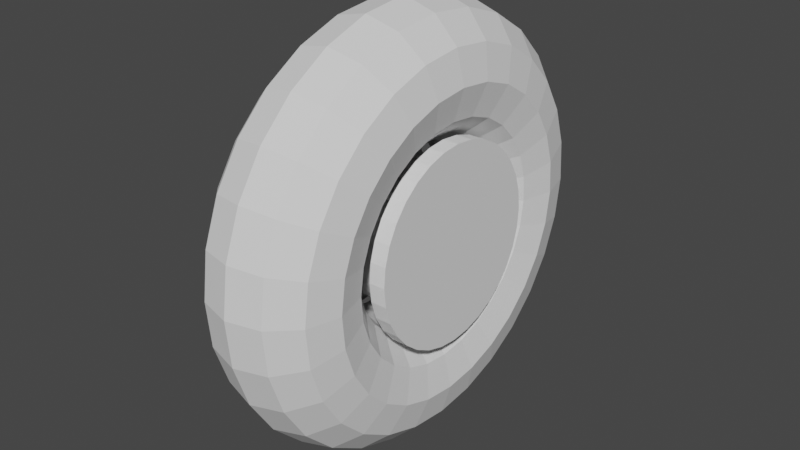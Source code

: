 # Source: wheel.blend  (saved by Blender 2.81.16; exported with 4.5.12 LTS)
import bpy
from mathutils import Matrix  # noqa: F401  (used for matrix-valued properties, if any)

bpy.ops.wm.read_factory_settings(use_empty=True)
scene = bpy.context.scene
scene.name = 'Scene'

# ---- collections
col_collection = bpy.data.collections.new('Collection'); scene.collection.children.link(col_collection)

# ---- world
world_world = bpy.data.worlds.new('World'); scene.world = world_world
world_world.use_nodes = True; world_world.node_tree.nodes.clear()
_N = world_world.node_tree.nodes; _L = world_world.node_tree.links
n0 = _N.new('ShaderNodeOutputWorld'); n0.name = 'World Output'; n0.location = (300, 300)
n1 = _N.new('ShaderNodeBackground'); n1.name = 'Background'; n1.location = (10, 300)
n1.inputs[0].default_value = (0.05088, 0.05088, 0.05088, 1.0)
_L.new(n1.outputs[0], n0.inputs[0])
n0.is_active_output = True
world_world.color = (0.05088, 0.05088, 0.05088)
world_world.use_sun_shadow = False
world_world.sun_shadow_jitter_overblur = 0.0

# ---- meshes
me_torus_001 = bpy.data.meshes.new('Torus.001')
me_torus_001.from_pydata([(1.12, 0.0, 0.0), (1.074, 0.0, 0.17), (0.95, 0.0, 0.2944), (0.78, 0.0, 0.34), (0.61, 0.0, 0.2944), (0.4856, 0.0, 0.17), (0.44, 0.0, 4.164e-17), (0.4856, 0.0, -0.17), (0.61, 0.0, -0.2944), (0.78, 0.0, -0.34), (0.95, 0.0, -0.2944), (1.074, 0.0, -0.17), (1.092, 0.2492, 0.0), (1.048, 0.2391, 0.17), (0.9262, 0.2114, 0.2944), (0.7604, 0.1736, 0.34), (0.5947, 0.1357, 0.2944), (0.4734, 0.108, 0.17), (0.429, 0.09791, 4.164e-17), (0.4734, 0.108, -0.17), (0.5947, 0.1357, -0.2944), (0.7604, 0.1736, -0.34), (0.9262, 0.2114, -0.2944), (1.048, 0.2391, -0.17), (1.009, 0.4859, 0.0), (0.968, 0.4662, 0.17), (0.8559, 0.4122, 0.2944), (0.7028, 0.3384, 0.34), (0.5496, 0.2647, 0.2944), (0.4375, 0.2107, 0.17), (0.3964, 0.1909, 4.164e-17), (0.4375, 0.2107, -0.17), (0.5496, 0.2647, -0.2944), (0.7028, 0.3384, -0.34), (0.8559, 0.4122, -0.2944), (0.968, 0.4662, -0.17), (0.8757, 0.6983, 0.0), (0.84, 0.6699, 0.17), (0.7427, 0.5923, 0.2944), (0.6098, 0.4863, 0.34), (0.4769, 0.3803, 0.2944), (0.3796, 0.3027, 0.17), (0.344, 0.2743, 4.164e-17), (0.3796, 0.3027, -0.17), (0.4769, 0.3803, -0.2944), (0.6098, 0.4863, -0.34), (0.7427, 0.5923, -0.2944), (0.84, 0.6699, -0.17), (0.6983, 0.8757, 0.0), (0.6699, 0.84, 0.17), (0.5923, 0.7427, 0.2944), (0.4863, 0.6098, 0.34), (0.3803, 0.4769, 0.2944), (0.3027, 0.3796, 0.17), (0.2743, 0.344, 4.164e-17), (0.3027, 0.3796, -0.17), (0.3803, 0.4769, -0.2944), (0.4863, 0.6098, -0.34), (0.5923, 0.7427, -0.2944), (0.6699, 0.84, -0.17), (0.486, 1.009, 0.0), (0.4662, 0.968, 0.17), (0.4122, 0.8559, 0.2944), (0.3384, 0.7028, 0.34), (0.2647, 0.5496, 0.2944), (0.2107, 0.4375, 0.17), (0.1909, 0.3964, 4.164e-17), (0.2107, 0.4375, -0.17), (0.2647, 0.5496, -0.2944), (0.3384, 0.7028, -0.34), (0.4122, 0.8559, -0.2944), (0.4662, 0.968, -0.17), (0.2492, 1.092, 0.0), (0.2391, 1.048, 0.17), (0.2114, 0.9262, 0.2944), (0.1736, 0.7604, 0.34), (0.1357, 0.5947, 0.2944), (0.108, 0.4734, 0.17), (0.09791, 0.429, 4.164e-17), (0.108, 0.4734, -0.17), (0.1357, 0.5947, -0.2944), (0.1736, 0.7604, -0.34), (0.2114, 0.9262, -0.2944), (0.2391, 1.048, -0.17), (8.456e-08, 1.12, 0.0), (8.112e-08, 1.074, 0.17), (7.172e-08, 0.95, 0.2944), (5.889e-08, 0.78, 0.34), (4.605e-08, 0.61, 0.2944), (3.666e-08, 0.4856, 0.17), (3.322e-08, 0.44, 4.164e-17), (3.666e-08, 0.4856, -0.17), (4.605e-08, 0.61, -0.2944), (5.889e-08, 0.78, -0.34), (7.172e-08, 0.95, -0.2944), (8.112e-08, 1.074, -0.17), (-0.2492, 1.092, 0.0), (-0.2391, 1.048, 0.17), (-0.2114, 0.9262, 0.2944), (-0.1736, 0.7604, 0.34), (-0.1357, 0.5947, 0.2944), (-0.108, 0.4734, 0.17), (-0.09791, 0.429, 4.164e-17), (-0.108, 0.4734, -0.17), (-0.1357, 0.5947, -0.2944), (-0.1736, 0.7604, -0.34), (-0.2114, 0.9262, -0.2944), (-0.2391, 1.048, -0.17), (-0.4859, 1.009, 0.0), (-0.4662, 0.968, 0.17), (-0.4122, 0.8559, 0.2944), (-0.3384, 0.7028, 0.34), (-0.2647, 0.5496, 0.2944), (-0.2107, 0.4375, 0.17), (-0.1909, 0.3964, 4.164e-17), (-0.2107, 0.4375, -0.17), (-0.2647, 0.5496, -0.2944), (-0.3384, 0.7028, -0.34), (-0.4122, 0.8559, -0.2944), (-0.4662, 0.968, -0.17), (-0.6983, 0.8757, 0.0), (-0.6699, 0.84, 0.17), (-0.5923, 0.7427, 0.2944), (-0.4863, 0.6098, 0.34), (-0.3803, 0.4769, 0.2944), (-0.3027, 0.3796, 0.17), (-0.2743, 0.344, 4.164e-17), (-0.3027, 0.3796, -0.17), (-0.3803, 0.4769, -0.2944), (-0.4863, 0.6098, -0.34), (-0.5923, 0.7427, -0.2944), (-0.6699, 0.84, -0.17), (-0.8757, 0.6983, 0.0), (-0.84, 0.6699, 0.17), (-0.7427, 0.5923, 0.2944), (-0.6098, 0.4863, 0.34), (-0.4769, 0.3803, 0.2944), (-0.3796, 0.3027, 0.17), (-0.344, 0.2743, 4.164e-17), (-0.3796, 0.3027, -0.17), (-0.4769, 0.3803, -0.2944), (-0.6098, 0.4863, -0.34), (-0.7427, 0.5923, -0.2944), (-0.84, 0.6699, -0.17), (-1.009, 0.4859, 0.0), (-0.968, 0.4662, 0.17), (-0.8559, 0.4122, 0.2944), (-0.7028, 0.3384, 0.34), (-0.5496, 0.2647, 0.2944), (-0.4375, 0.2107, 0.17), (-0.3964, 0.1909, 4.164e-17), (-0.4375, 0.2107, -0.17), (-0.5496, 0.2647, -0.2944), (-0.7028, 0.3384, -0.34), (-0.8559, 0.4122, -0.2944), (-0.968, 0.4662, -0.17), (-1.092, 0.2492, 0.0), (-1.048, 0.2391, 0.17), (-0.9262, 0.2114, 0.2944), (-0.7604, 0.1736, 0.34), (-0.5947, 0.1357, 0.2944), (-0.4734, 0.108, 0.17), (-0.429, 0.09791, 4.164e-17), (-0.4734, 0.108, -0.17), (-0.5947, 0.1357, -0.2944), (-0.7604, 0.1736, -0.34), (-0.9262, 0.2114, -0.2944), (-1.048, 0.2391, -0.17), (-1.12, 9.791e-08, 0.0), (-1.074, 9.393e-08, 0.17), (-0.95, 8.305e-08, 0.2944), (-0.78, 6.819e-08, 0.34), (-0.61, 5.333e-08, 0.2944), (-0.4856, 4.245e-08, 0.17), (-0.44, 3.847e-08, 4.164e-17), (-0.4856, 4.245e-08, -0.17), (-0.61, 5.333e-08, -0.2944), (-0.78, 6.819e-08, -0.34), (-0.95, 8.305e-08, -0.2944), (-1.074, 9.393e-08, -0.17), (-1.092, -0.2492, 0.0), (-1.048, -0.2391, 0.17), (-0.9262, -0.2114, 0.2944), (-0.7604, -0.1736, 0.34), (-0.5947, -0.1357, 0.2944), (-0.4734, -0.108, 0.17), (-0.429, -0.09791, 4.164e-17), (-0.4734, -0.108, -0.17), (-0.5947, -0.1357, -0.2944), (-0.7604, -0.1736, -0.34), (-0.9262, -0.2114, -0.2944), (-1.048, -0.2391, -0.17), (-1.009, -0.4859, 0.0), (-0.968, -0.4662, 0.17), (-0.8559, -0.4122, 0.2944), (-0.7028, -0.3384, 0.34), (-0.5496, -0.2647, 0.2944), (-0.4375, -0.2107, 0.17), (-0.3964, -0.1909, 4.164e-17), (-0.4375, -0.2107, -0.17), (-0.5496, -0.2647, -0.2944), (-0.7028, -0.3384, -0.34), (-0.8559, -0.4122, -0.2944), (-0.968, -0.4662, -0.17), (-0.8757, -0.6983, 0.0), (-0.84, -0.6699, 0.17), (-0.7427, -0.5923, 0.2944), (-0.6098, -0.4863, 0.34), (-0.4769, -0.3803, 0.2944), (-0.3796, -0.3027, 0.17), (-0.344, -0.2743, 4.164e-17), (-0.3796, -0.3027, -0.17), (-0.4769, -0.3803, -0.2944), (-0.6098, -0.4863, -0.34), (-0.7427, -0.5923, -0.2944), (-0.84, -0.6699, -0.17), (-0.6983, -0.8757, 0.0), (-0.6699, -0.84, 0.17), (-0.5923, -0.7427, 0.2944), (-0.4863, -0.6098, 0.34), (-0.3803, -0.4769, 0.2944), (-0.3027, -0.3796, 0.17), (-0.2743, -0.344, 4.164e-17), (-0.3027, -0.3796, -0.17), (-0.3803, -0.4769, -0.2944), (-0.4863, -0.6098, -0.34), (-0.5923, -0.7427, -0.2944), (-0.6699, -0.84, -0.17), (-0.4859, -1.009, 0.0), (-0.4662, -0.968, 0.17), (-0.4122, -0.8559, 0.2944), (-0.3384, -0.7028, 0.34), (-0.2647, -0.5496, 0.2944), (-0.2107, -0.4375, 0.17), (-0.1909, -0.3964, 4.164e-17), (-0.2107, -0.4375, -0.17), (-0.2647, -0.5496, -0.2944), (-0.3384, -0.7028, -0.34), (-0.4122, -0.8559, -0.2944), (-0.4662, -0.968, -0.17), (-0.2492, -1.092, 0.0), (-0.2391, -1.048, 0.17), (-0.2114, -0.9262, 0.2944), (-0.1736, -0.7604, 0.34), (-0.1357, -0.5947, 0.2944), (-0.108, -0.4734, 0.17), (-0.09791, -0.429, 4.164e-17), (-0.108, -0.4734, -0.17), (-0.1357, -0.5947, -0.2944), (-0.1736, -0.7604, -0.34), (-0.2114, -0.9262, -0.2944), (-0.2391, -1.048, -0.17), (8.456e-08, -1.12, 0.0), (8.112e-08, -1.074, 0.17), (7.172e-08, -0.95, 0.2944), (5.889e-08, -0.78, 0.34), (4.605e-08, -0.61, 0.2944), (3.666e-08, -0.4856, 0.17), (3.322e-08, -0.44, 4.164e-17), (3.666e-08, -0.4856, -0.17), (4.605e-08, -0.61, -0.2944), (5.889e-08, -0.78, -0.34), (7.172e-08, -0.95, -0.2944), (8.112e-08, -1.074, -0.17), (0.2492, -1.092, 0.0), (0.2391, -1.048, 0.17), (0.2114, -0.9262, 0.2944), (0.1736, -0.7604, 0.34), (0.1357, -0.5947, 0.2944), (0.108, -0.4734, 0.17), (0.09791, -0.429, 4.164e-17), (0.108, -0.4734, -0.17), (0.1357, -0.5947, -0.2944), (0.1736, -0.7604, -0.34), (0.2114, -0.9262, -0.2944), (0.2391, -1.048, -0.17), (0.486, -1.009, 0.0), (0.4662, -0.968, 0.17), (0.4122, -0.8559, 0.2944), (0.3384, -0.7028, 0.34), (0.2647, -0.5496, 0.2944), (0.2107, -0.4375, 0.17), (0.1909, -0.3964, 4.164e-17), (0.2107, -0.4375, -0.17), (0.2647, -0.5496, -0.2944), (0.3384, -0.7028, -0.34), (0.4122, -0.8559, -0.2944), (0.4662, -0.968, -0.17), (0.6983, -0.8757, 0.0), (0.6699, -0.84, 0.17), (0.5923, -0.7427, 0.2944), (0.4863, -0.6098, 0.34), (0.3803, -0.4769, 0.2944), (0.3027, -0.3796, 0.17), (0.2743, -0.344, 4.164e-17), (0.3027, -0.3796, -0.17), (0.3803, -0.4769, -0.2944), (0.4863, -0.6098, -0.34), (0.5923, -0.7427, -0.2944), (0.6699, -0.84, -0.17), (0.8757, -0.6983, 0.0), (0.84, -0.6699, 0.17), (0.7427, -0.5923, 0.2944), (0.6098, -0.4863, 0.34), (0.4769, -0.3803, 0.2944), (0.3796, -0.3027, 0.17), (0.344, -0.2743, 4.164e-17), (0.3796, -0.3027, -0.17), (0.4769, -0.3803, -0.2944), (0.6098, -0.4863, -0.34), (0.7427, -0.5923, -0.2944), (0.84, -0.6699, -0.17), (1.009, -0.486, 0.0), (0.968, -0.4662, 0.17), (0.8559, -0.4122, 0.2944), (0.7028, -0.3384, 0.34), (0.5496, -0.2647, 0.2944), (0.4375, -0.2107, 0.17), (0.3964, -0.1909, 4.164e-17), (0.4375, -0.2107, -0.17), (0.5496, -0.2647, -0.2944), (0.7028, -0.3384, -0.34), (0.8559, -0.4122, -0.2944), (0.968, -0.4662, -0.17), (1.092, -0.2492, 0.0), (1.048, -0.2391, 0.17), (0.9262, -0.2114, 0.2944), (0.7604, -0.1736, 0.34), (0.5947, -0.1357, 0.2944), (0.4734, -0.108, 0.17), (0.429, -0.09791, 4.164e-17), (0.4734, -0.108, -0.17), (0.5947, -0.1357, -0.2944), (0.7604, -0.1736, -0.34), (0.9262, -0.2114, -0.2944), (1.048, -0.2391, -0.17)], [], [(0, 12, 13, 1), (1, 13, 14, 2), (2, 14, 15, 3), (3, 15, 16, 4), (4, 16, 17, 5), (5, 17, 18, 6), (6, 18, 19, 7), (7, 19, 20, 8), (8, 20, 21, 9), (9, 21, 22, 10), (10, 22, 23, 11), (11, 23, 12, 0), (12, 24, 25, 13), (13, 25, 26, 14), (14, 26, 27, 15), (15, 27, 28, 16), (16, 28, 29, 17), (17, 29, 30, 18), (18, 30, 31, 19), (19, 31, 32, 20), (20, 32, 33, 21), (21, 33, 34, 22), (22, 34, 35, 23), (23, 35, 24, 12), (24, 36, 37, 25), (25, 37, 38, 26), (26, 38, 39, 27), (27, 39, 40, 28), (28, 40, 41, 29), (29, 41, 42, 30), (30, 42, 43, 31), (31, 43, 44, 32), (32, 44, 45, 33), (33, 45, 46, 34), (34, 46, 47, 35), (35, 47, 36, 24), (36, 48, 49, 37), (37, 49, 50, 38), (38, 50, 51, 39), (39, 51, 52, 40), (40, 52, 53, 41), (41, 53, 54, 42), (42, 54, 55, 43), (43, 55, 56, 44), (44, 56, 57, 45), (45, 57, 58, 46), (46, 58, 59, 47), (47, 59, 48, 36), (48, 60, 61, 49), (49, 61, 62, 50), (50, 62, 63, 51), (51, 63, 64, 52), (52, 64, 65, 53), (53, 65, 66, 54), (54, 66, 67, 55), (55, 67, 68, 56), (56, 68, 69, 57), (57, 69, 70, 58), (58, 70, 71, 59), (59, 71, 60, 48), (60, 72, 73, 61), (61, 73, 74, 62), (62, 74, 75, 63), (63, 75, 76, 64), (64, 76, 77, 65), (65, 77, 78, 66), (66, 78, 79, 67), (67, 79, 80, 68), (68, 80, 81, 69), (69, 81, 82, 70), (70, 82, 83, 71), (71, 83, 72, 60), (72, 84, 85, 73), (73, 85, 86, 74), (74, 86, 87, 75), (75, 87, 88, 76), (76, 88, 89, 77), (77, 89, 90, 78), (78, 90, 91, 79), (79, 91, 92, 80), (80, 92, 93, 81), (81, 93, 94, 82), (82, 94, 95, 83), (83, 95, 84, 72), (84, 96, 97, 85), (85, 97, 98, 86), (86, 98, 99, 87), (87, 99, 100, 88), (88, 100, 101, 89), (89, 101, 102, 90), (90, 102, 103, 91), (91, 103, 104, 92), (92, 104, 105, 93), (93, 105, 106, 94), (94, 106, 107, 95), (95, 107, 96, 84), (96, 108, 109, 97), (97, 109, 110, 98), (98, 110, 111, 99), (99, 111, 112, 100), (100, 112, 113, 101), (101, 113, 114, 102), (102, 114, 115, 103), (103, 115, 116, 104), (104, 116, 117, 105), (105, 117, 118, 106), (106, 118, 119, 107), (107, 119, 108, 96), (108, 120, 121, 109), (109, 121, 122, 110), (110, 122, 123, 111), (111, 123, 124, 112), (112, 124, 125, 113), (113, 125, 126, 114), (114, 126, 127, 115), (115, 127, 128, 116), (116, 128, 129, 117), (117, 129, 130, 118), (118, 130, 131, 119), (119, 131, 120, 108), (120, 132, 133, 121), (121, 133, 134, 122), (122, 134, 135, 123), (123, 135, 136, 124), (124, 136, 137, 125), (125, 137, 138, 126), (126, 138, 139, 127), (127, 139, 140, 128), (128, 140, 141, 129), (129, 141, 142, 130), (130, 142, 143, 131), (131, 143, 132, 120), (132, 144, 145, 133), (133, 145, 146, 134), (134, 146, 147, 135), (135, 147, 148, 136), (136, 148, 149, 137), (137, 149, 150, 138), (138, 150, 151, 139), (139, 151, 152, 140), (140, 152, 153, 141), (141, 153, 154, 142), (142, 154, 155, 143), (143, 155, 144, 132), (144, 156, 157, 145), (145, 157, 158, 146), (146, 158, 159, 147), (147, 159, 160, 148), (148, 160, 161, 149), (149, 161, 162, 150), (150, 162, 163, 151), (151, 163, 164, 152), (152, 164, 165, 153), (153, 165, 166, 154), (154, 166, 167, 155), (155, 167, 156, 144), (156, 168, 169, 157), (157, 169, 170, 158), (158, 170, 171, 159), (159, 171, 172, 160), (160, 172, 173, 161), (161, 173, 174, 162), (162, 174, 175, 163), (163, 175, 176, 164), (164, 176, 177, 165), (165, 177, 178, 166), (166, 178, 179, 167), (167, 179, 168, 156), (168, 180, 181, 169), (169, 181, 182, 170), (170, 182, 183, 171), (171, 183, 184, 172), (172, 184, 185, 173), (173, 185, 186, 174), (174, 186, 187, 175), (175, 187, 188, 176), (176, 188, 189, 177), (177, 189, 190, 178), (178, 190, 191, 179), (179, 191, 180, 168), (180, 192, 193, 181), (181, 193, 194, 182), (182, 194, 195, 183), (183, 195, 196, 184), (184, 196, 197, 185), (185, 197, 198, 186), (186, 198, 199, 187), (187, 199, 200, 188), (188, 200, 201, 189), (189, 201, 202, 190), (190, 202, 203, 191), (191, 203, 192, 180), (192, 204, 205, 193), (193, 205, 206, 194), (194, 206, 207, 195), (195, 207, 208, 196), (196, 208, 209, 197), (197, 209, 210, 198), (198, 210, 211, 199), (199, 211, 212, 200), (200, 212, 213, 201), (201, 213, 214, 202), (202, 214, 215, 203), (203, 215, 204, 192), (204, 216, 217, 205), (205, 217, 218, 206), (206, 218, 219, 207), (207, 219, 220, 208), (208, 220, 221, 209), (209, 221, 222, 210), (210, 222, 223, 211), (211, 223, 224, 212), (212, 224, 225, 213), (213, 225, 226, 214), (214, 226, 227, 215), (215, 227, 216, 204), (216, 228, 229, 217), (217, 229, 230, 218), (218, 230, 231, 219), (219, 231, 232, 220), (220, 232, 233, 221), (221, 233, 234, 222), (222, 234, 235, 223), (223, 235, 236, 224), (224, 236, 237, 225), (225, 237, 238, 226), (226, 238, 239, 227), (227, 239, 228, 216), (228, 240, 241, 229), (229, 241, 242, 230), (230, 242, 243, 231), (231, 243, 244, 232), (232, 244, 245, 233), (233, 245, 246, 234), (234, 246, 247, 235), (235, 247, 248, 236), (236, 248, 249, 237), (237, 249, 250, 238), (238, 250, 251, 239), (239, 251, 240, 228), (240, 252, 253, 241), (241, 253, 254, 242), (242, 254, 255, 243), (243, 255, 256, 244), (244, 256, 257, 245), (245, 257, 258, 246), (246, 258, 259, 247), (247, 259, 260, 248), (248, 260, 261, 249), (249, 261, 262, 250), (250, 262, 263, 251), (251, 263, 252, 240), (252, 264, 265, 253), (253, 265, 266, 254), (254, 266, 267, 255), (255, 267, 268, 256), (256, 268, 269, 257), (257, 269, 270, 258), (258, 270, 271, 259), (259, 271, 272, 260), (260, 272, 273, 261), (261, 273, 274, 262), (262, 274, 275, 263), (263, 275, 264, 252), (264, 276, 277, 265), (265, 277, 278, 266), (266, 278, 279, 267), (267, 279, 280, 268), (268, 280, 281, 269), (269, 281, 282, 270), (270, 282, 283, 271), (271, 283, 284, 272), (272, 284, 285, 273), (273, 285, 286, 274), (274, 286, 287, 275), (275, 287, 276, 264), (276, 288, 289, 277), (277, 289, 290, 278), (278, 290, 291, 279), (279, 291, 292, 280), (280, 292, 293, 281), (281, 293, 294, 282), (282, 294, 295, 283), (283, 295, 296, 284), (284, 296, 297, 285), (285, 297, 298, 286), (286, 298, 299, 287), (287, 299, 288, 276), (288, 300, 301, 289), (289, 301, 302, 290), (290, 302, 303, 291), (291, 303, 304, 292), (292, 304, 305, 293), (293, 305, 306, 294), (294, 306, 307, 295), (295, 307, 308, 296), (296, 308, 309, 297), (297, 309, 310, 298), (298, 310, 311, 299), (299, 311, 300, 288), (300, 312, 313, 301), (301, 313, 314, 302), (302, 314, 315, 303), (303, 315, 316, 304), (304, 316, 317, 305), (305, 317, 318, 306), (306, 318, 319, 307), (307, 319, 320, 308), (308, 320, 321, 309), (309, 321, 322, 310), (310, 322, 323, 311), (311, 323, 312, 300), (312, 324, 325, 313), (313, 325, 326, 314), (314, 326, 327, 315), (315, 327, 328, 316), (316, 328, 329, 317), (317, 329, 330, 318), (318, 330, 331, 319), (319, 331, 332, 320), (320, 332, 333, 321), (321, 333, 334, 322), (322, 334, 335, 323), (323, 335, 324, 312), (324, 0, 1, 325), (325, 1, 2, 326), (326, 2, 3, 327), (327, 3, 4, 328), (328, 4, 5, 329), (329, 5, 6, 330), (330, 6, 7, 331), (331, 7, 8, 332), (332, 8, 9, 333), (333, 9, 10, 334), (334, 10, 11, 335), (335, 11, 0, 324)])
_uv = me_torus_001.uv_layers.new(name='UVMap')
_uv.uv.foreach_set('vector', [0.5, 0.5, 0.5357, 0.5, 0.5357, 0.5833, 0.5, 0.5833, 0.5, 0.5833, 0.5357, 0.5833, 0.5357, 0.6667, 0.5, 0.6667, 0.5, 0.6667, 0.5357, 0.6667, 0.5357, 0.75, 0.5, 0.75, 0.5, 0.75, 0.5357, 0.75, 0.5357, 0.8333, 0.5, 0.8333, 0.5, 0.8333, 0.5357, 0.8333, 0.5357, 0.9167, 0.5, 0.9167, 0.5, 0.9167, 0.5357, 0.9167, 0.5357, 1.0, 0.5, 1.0, 0.5, 2.22e-16, 0.5357, 2.22e-16, 0.5357, 0.08333, 0.5, 0.08333, 0.5, 0.08333, 0.5357, 0.08333, 0.5357, 0.1667, 0.5, 0.1667, 0.5, 0.1667, 0.5357, 0.1667, 0.5357, 0.25, 0.5, 0.25, 0.5, 0.25, 0.5357, 0.25, 0.5357, 0.3333, 0.5, 0.3333, 0.5, 0.3333, 0.5357, 0.3333, 0.5357, 0.4167, 0.5, 0.4167, 0.5, 0.4167, 0.5357, 0.4167, 0.5357, 0.5, 0.5, 0.5, 0.5357, 0.5, 0.5714, 0.5, 0.5714, 0.5833, 0.5357, 0.5833, 0.5357, 0.5833, 0.5714, 0.5833, 0.5714, 0.6667, 0.5357, 0.6667, 0.5357, 0.6667, 0.5714, 0.6667, 0.5714, 0.75, 0.5357, 0.75, 0.5357, 0.75, 0.5714, 0.75, 0.5714, 0.8333, 0.5357, 0.8333, 0.5357, 0.8333, 0.5714, 0.8333, 0.5714, 0.9167, 0.5357, 0.9167, 0.5357, 0.9167, 0.5714, 0.9167, 0.5714, 1.0, 0.5357, 1.0, 0.5357, 2.22e-16, 0.5714, 2.22e-16, 0.5714, 0.08333, 0.5357, 0.08333, 0.5357, 0.08333, 0.5714, 0.08333, 0.5714, 0.1667, 0.5357, 0.1667, 0.5357, 0.1667, 0.5714, 0.1667, 0.5714, 0.25, 0.5357, 0.25, 0.5357, 0.25, 0.5714, 0.25, 0.5714, 0.3333, 0.5357, 0.3333, 0.5357, 0.3333, 0.5714, 0.3333, 0.5714, 0.4167, 0.5357, 0.4167, 0.5357, 0.4167, 0.5714, 0.4167, 0.5714, 0.5, 0.5357, 0.5, 0.5714, 0.5, 0.6071, 0.5, 0.6071, 0.5833, 0.5714, 0.5833, 0.5714, 0.5833, 0.6071, 0.5833, 0.6071, 0.6667, 0.5714, 0.6667, 0.5714, 0.6667, 0.6071, 0.6667, 0.6071, 0.75, 0.5714, 0.75, 0.5714, 0.75, 0.6071, 0.75, 0.6071, 0.8333, 0.5714, 0.8333, 0.5714, 0.8333, 0.6071, 0.8333, 0.6071, 0.9167, 0.5714, 0.9167, 0.5714, 0.9167, 0.6071, 0.9167, 0.6071, 1.0, 0.5714, 1.0, 0.5714, 2.22e-16, 0.6071, 2.22e-16, 0.6071, 0.08333, 0.5714, 0.08333, 0.5714, 0.08333, 0.6071, 0.08333, 0.6071, 0.1667, 0.5714, 0.1667, 0.5714, 0.1667, 0.6071, 0.1667, 0.6071, 0.25, 0.5714, 0.25, 0.5714, 0.25, 0.6071, 0.25, 0.6071, 0.3333, 0.5714, 0.3333, 0.5714, 0.3333, 0.6071, 0.3333, 0.6071, 0.4167, 0.5714, 0.4167, 0.5714, 0.4167, 0.6071, 0.4167, 0.6071, 0.5, 0.5714, 0.5, 0.6071, 0.5, 0.6429, 0.5, 0.6429, 0.5833, 0.6071, 0.5833, 0.6071, 0.5833, 0.6429, 0.5833, 0.6429, 0.6667, 0.6071, 0.6667, 0.6071, 0.6667, 0.6429, 0.6667, 0.6429, 0.75, 0.6071, 0.75, 0.6071, 0.75, 0.6429, 0.75, 0.6429, 0.8333, 0.6071, 0.8333, 0.6071, 0.8333, 0.6429, 0.8333, 0.6429, 0.9167, 0.6071, 0.9167, 0.6071, 0.9167, 0.6429, 0.9167, 0.6429, 1.0, 0.6071, 1.0, 0.6071, 2.22e-16, 0.6429, 2.22e-16, 0.6429, 0.08333, 0.6071, 0.08333, 0.6071, 0.08333, 0.6429, 0.08333, 0.6429, 0.1667, 0.6071, 0.1667, 0.6071, 0.1667, 0.6429, 0.1667, 0.6429, 0.25, 0.6071, 0.25, 0.6071, 0.25, 0.6429, 0.25, 0.6429, 0.3333, 0.6071, 0.3333, 0.6071, 0.3333, 0.6429, 0.3333, 0.6429, 0.4167, 0.6071, 0.4167, 0.6071, 0.4167, 0.6429, 0.4167, 0.6429, 0.5, 0.6071, 0.5, 0.6429, 0.5, 0.6786, 0.5, 0.6786, 0.5833, 0.6429, 0.5833, 0.6429, 0.5833, 0.6786, 0.5833, 0.6786, 0.6667, 0.6429, 0.6667, 0.6429, 0.6667, 0.6786, 0.6667, 0.6786, 0.75, 0.6429, 0.75, 0.6429, 0.75, 0.6786, 0.75, 0.6786, 0.8333, 0.6429, 0.8333, 0.6429, 0.8333, 0.6786, 0.8333, 0.6786, 0.9167, 0.6429, 0.9167, 0.6429, 0.9167, 0.6786, 0.9167, 0.6786, 1.0, 0.6429, 1.0, 0.6429, 2.22e-16, 0.6786, 2.22e-16, 0.6786, 0.08333, 0.6429, 0.08333, 0.6429, 0.08333, 0.6786, 0.08333, 0.6786, 0.1667, 0.6429, 0.1667, 0.6429, 0.1667, 0.6786, 0.1667, 0.6786, 0.25, 0.6429, 0.25, 0.6429, 0.25, 0.6786, 0.25, 0.6786, 0.3333, 0.6429, 0.3333, 0.6429, 0.3333, 0.6786, 0.3333, 0.6786, 0.4167, 0.6429, 0.4167, 0.6429, 0.4167, 0.6786, 0.4167, 0.6786, 0.5, 0.6429, 0.5, 0.6786, 0.5, 0.7143, 0.5, 0.7143, 0.5833, 0.6786, 0.5833, 0.6786, 0.5833, 0.7143, 0.5833, 0.7143, 0.6667, 0.6786, 0.6667, 0.6786, 0.6667, 0.7143, 0.6667, 0.7143, 0.75, 0.6786, 0.75, 0.6786, 0.75, 0.7143, 0.75, 0.7143, 0.8333, 0.6786, 0.8333, 0.6786, 0.8333, 0.7143, 0.8333, 0.7143, 0.9167, 0.6786, 0.9167, 0.6786, 0.9167, 0.7143, 0.9167, 0.7143, 1.0, 0.6786, 1.0, 0.6786, 2.22e-16, 0.7143, 2.22e-16, 0.7143, 0.08333, 0.6786, 0.08333, 0.6786, 0.08333, 0.7143, 0.08333, 0.7143, 0.1667, 0.6786, 0.1667, 0.6786, 0.1667, 0.7143, 0.1667, 0.7143, 0.25, 0.6786, 0.25, 0.6786, 0.25, 0.7143, 0.25, 0.7143, 0.3333, 0.6786, 0.3333, 0.6786, 0.3333, 0.7143, 0.3333, 0.7143, 0.4167, 0.6786, 0.4167, 0.6786, 0.4167, 0.7143, 0.4167, 0.7143, 0.5, 0.6786, 0.5, 0.7143, 0.5, 0.75, 0.5, 0.75, 0.5833, 0.7143, 0.5833, 0.7143, 0.5833, 0.75, 0.5833, 0.75, 0.6667, 0.7143, 0.6667, 0.7143, 0.6667, 0.75, 0.6667, 0.75, 0.75, 0.7143, 0.75, 0.7143, 0.75, 0.75, 0.75, 0.75, 0.8333, 0.7143, 0.8333, 0.7143, 0.8333, 0.75, 0.8333, 0.75, 0.9167, 0.7143, 0.9167, 0.7143, 0.9167, 0.75, 0.9167, 0.75, 1.0, 0.7143, 1.0, 0.7143, 2.22e-16, 0.75, 2.22e-16, 0.75, 0.08333, 0.7143, 0.08333, 0.7143, 0.08333, 0.75, 0.08333, 0.75, 0.1667, 0.7143, 0.1667, 0.7143, 0.1667, 0.75, 0.1667, 0.75, 0.25, 0.7143, 0.25, 0.7143, 0.25, 0.75, 0.25, 0.75, 0.3333, 0.7143, 0.3333, 0.7143, 0.3333, 0.75, 0.3333, 0.75, 0.4167, 0.7143, 0.4167, 0.7143, 0.4167, 0.75, 0.4167, 0.75, 0.5, 0.7143, 0.5, 0.75, 0.5, 0.7857, 0.5, 0.7857, 0.5833, 0.75, 0.5833, 0.75, 0.5833, 0.7857, 0.5833, 0.7857, 0.6667, 0.75, 0.6667, 0.75, 0.6667, 0.7857, 0.6667, 0.7857, 0.75, 0.75, 0.75, 0.75, 0.75, 0.7857, 0.75, 0.7857, 0.8333, 0.75, 0.8333, 0.75, 0.8333, 0.7857, 0.8333, 0.7857, 0.9167, 0.75, 0.9167, 0.75, 0.9167, 0.7857, 0.9167, 0.7857, 1.0, 0.75, 1.0, 0.75, 2.22e-16, 0.7857, 2.22e-16, 0.7857, 0.08333, 0.75, 0.08333, 0.75, 0.08333, 0.7857, 0.08333, 0.7857, 0.1667, 0.75, 0.1667, 0.75, 0.1667, 0.7857, 0.1667, 0.7857, 0.25, 0.75, 0.25, 0.75, 0.25, 0.7857, 0.25, 0.7857, 0.3333, 0.75, 0.3333, 0.75, 0.3333, 0.7857, 0.3333, 0.7857, 0.4167, 0.75, 0.4167, 0.75, 0.4167, 0.7857, 0.4167, 0.7857, 0.5, 0.75, 0.5, 0.7857, 0.5, 0.8214, 0.5, 0.8214, 0.5833, 0.7857, 0.5833, 0.7857, 0.5833, 0.8214, 0.5833, 0.8214, 0.6667, 0.7857, 0.6667, 0.7857, 0.6667, 0.8214, 0.6667, 0.8214, 0.75, 0.7857, 0.75, 0.7857, 0.75, 0.8214, 0.75, 0.8214, 0.8333, 0.7857, 0.8333, 0.7857, 0.8333, 0.8214, 0.8333, 0.8214, 0.9167, 0.7857, 0.9167, 0.7857, 0.9167, 0.8214, 0.9167, 0.8214, 1.0, 0.7857, 1.0, 0.7857, 2.22e-16, 0.8214, 2.22e-16, 0.8214, 0.08333, 0.7857, 0.08333, 0.7857, 0.08333, 0.8214, 0.08333, 0.8214, 0.1667, 0.7857, 0.1667, 0.7857, 0.1667, 0.8214, 0.1667, 0.8214, 0.25, 0.7857, 0.25, 0.7857, 0.25, 0.8214, 0.25, 0.8214, 0.3333, 0.7857, 0.3333, 0.7857, 0.3333, 0.8214, 0.3333, 0.8214, 0.4167, 0.7857, 0.4167, 0.7857, 0.4167, 0.8214, 0.4167, 0.8214, 0.5, 0.7857, 0.5, 0.8214, 0.5, 0.8571, 0.5, 0.8571, 0.5833, 0.8214, 0.5833, 0.8214, 0.5833, 0.8571, 0.5833, 0.8571, 0.6667, 0.8214, 0.6667, 0.8214, 0.6667, 0.8571, 0.6667, 0.8571, 0.75, 0.8214, 0.75, 0.8214, 0.75, 0.8571, 0.75, 0.8571, 0.8333, 0.8214, 0.8333, 0.8214, 0.8333, 0.8571, 0.8333, 0.8571, 0.9167, 0.8214, 0.9167, 0.8214, 0.9167, 0.8571, 0.9167, 0.8571, 1.0, 0.8214, 1.0, 0.8214, 2.22e-16, 0.8571, 2.22e-16, 0.8571, 0.08333, 0.8214, 0.08333, 0.8214, 0.08333, 0.8571, 0.08333, 0.8571, 0.1667, 0.8214, 0.1667, 0.8214, 0.1667, 0.8571, 0.1667, 0.8571, 0.25, 0.8214, 0.25, 0.8214, 0.25, 0.8571, 0.25, 0.8571, 0.3333, 0.8214, 0.3333, 0.8214, 0.3333, 0.8571, 0.3333, 0.8571, 0.4167, 0.8214, 0.4167, 0.8214, 0.4167, 0.8571, 0.4167, 0.8571, 0.5, 0.8214, 0.5, 0.8571, 0.5, 0.8929, 0.5, 0.8929, 0.5833, 0.8571, 0.5833, 0.8571, 0.5833, 0.8929, 0.5833, 0.8929, 0.6667, 0.8571, 0.6667, 0.8571, 0.6667, 0.8929, 0.6667, 0.8929, 0.75, 0.8571, 0.75, 0.8571, 0.75, 0.8929, 0.75, 0.8929, 0.8333, 0.8571, 0.8333, 0.8571, 0.8333, 0.8929, 0.8333, 0.8929, 0.9167, 0.8571, 0.9167, 0.8571, 0.9167, 0.8929, 0.9167, 0.8929, 1.0, 0.8571, 1.0, 0.8571, 2.22e-16, 0.8929, 2.22e-16, 0.8929, 0.08333, 0.8571, 0.08333, 0.8571, 0.08333, 0.8929, 0.08333, 0.8929, 0.1667, 0.8571, 0.1667, 0.8571, 0.1667, 0.8929, 0.1667, 0.8929, 0.25, 0.8571, 0.25, 0.8571, 0.25, 0.8929, 0.25, 0.8929, 0.3333, 0.8571, 0.3333, 0.8571, 0.3333, 0.8929, 0.3333, 0.8929, 0.4167, 0.8571, 0.4167, 0.8571, 0.4167, 0.8929, 0.4167, 0.8929, 0.5, 0.8571, 0.5, 0.8929, 0.5, 0.9286, 0.5, 0.9286, 0.5833, 0.8929, 0.5833, 0.8929, 0.5833, 0.9286, 0.5833, 0.9286, 0.6667, 0.8929, 0.6667, 0.8929, 0.6667, 0.9286, 0.6667, 0.9286, 0.75, 0.8929, 0.75, 0.8929, 0.75, 0.9286, 0.75, 0.9286, 0.8333, 0.8929, 0.8333, 0.8929, 0.8333, 0.9286, 0.8333, 0.9286, 0.9167, 0.8929, 0.9167, 0.8929, 0.9167, 0.9286, 0.9167, 0.9286, 1.0, 0.8929, 1.0, 0.8929, 2.22e-16, 0.9286, 2.22e-16, 0.9286, 0.08333, 0.8929, 0.08333, 0.8929, 0.08333, 0.9286, 0.08333, 0.9286, 0.1667, 0.8929, 0.1667, 0.8929, 0.1667, 0.9286, 0.1667, 0.9286, 0.25, 0.8929, 0.25, 0.8929, 0.25, 0.9286, 0.25, 0.9286, 0.3333, 0.8929, 0.3333, 0.8929, 0.3333, 0.9286, 0.3333, 0.9286, 0.4167, 0.8929, 0.4167, 0.8929, 0.4167, 0.9286, 0.4167, 0.9286, 0.5, 0.8929, 0.5, 0.9286, 0.5, 0.9643, 0.5, 0.9643, 0.5833, 0.9286, 0.5833, 0.9286, 0.5833, 0.9643, 0.5833, 0.9643, 0.6667, 0.9286, 0.6667, 0.9286, 0.6667, 0.9643, 0.6667, 0.9643, 0.75, 0.9286, 0.75, 0.9286, 0.75, 0.9643, 0.75, 0.9643, 0.8333, 0.9286, 0.8333, 0.9286, 0.8333, 0.9643, 0.8333, 0.9643, 0.9167, 0.9286, 0.9167, 0.9286, 0.9167, 0.9643, 0.9167, 0.9643, 1.0, 0.9286, 1.0, 0.9286, 2.22e-16, 0.9643, 2.22e-16, 0.9643, 0.08333, 0.9286, 0.08333, 0.9286, 0.08333, 0.9643, 0.08333, 0.9643, 0.1667, 0.9286, 0.1667, 0.9286, 0.1667, 0.9643, 0.1667, 0.9643, 0.25, 0.9286, 0.25, 0.9286, 0.25, 0.9643, 0.25, 0.9643, 0.3333, 0.9286, 0.3333, 0.9286, 0.3333, 0.9643, 0.3333, 0.9643, 0.4167, 0.9286, 0.4167, 0.9286, 0.4167, 0.9643, 0.4167, 0.9643, 0.5, 0.9286, 0.5, 0.9643, 0.5, 1.0, 0.5, 1.0, 0.5833, 0.9643, 0.5833, 0.9643, 0.5833, 1.0, 0.5833, 1.0, 0.6667, 0.9643, 0.6667, 0.9643, 0.6667, 1.0, 0.6667, 1.0, 0.75, 0.9643, 0.75, 0.9643, 0.75, 1.0, 0.75, 1.0, 0.8333, 0.9643, 0.8333, 0.9643, 0.8333, 1.0, 0.8333, 1.0, 0.9167, 0.9643, 0.9167, 0.9643, 0.9167, 1.0, 0.9167, 1.0, 1.0, 0.9643, 1.0, 0.9643, 2.22e-16, 1.0, 2.22e-16, 1.0, 0.08333, 0.9643, 0.08333, 0.9643, 0.08333, 1.0, 0.08333, 1.0, 0.1667, 0.9643, 0.1667, 0.9643, 0.1667, 1.0, 0.1667, 1.0, 0.25, 0.9643, 0.25, 0.9643, 0.25, 1.0, 0.25, 1.0, 0.3333, 0.9643, 0.3333, 0.9643, 0.3333, 1.0, 0.3333, 1.0, 0.4167, 0.9643, 0.4167, 0.9643, 0.4167, 1.0, 0.4167, 1.0, 0.5, 0.9643, 0.5, -2.22e-16, 0.5, 0.03571, 0.5, 0.03571, 0.5833, -2.22e-16, 0.5833, -2.22e-16, 0.5833, 0.03571, 0.5833, 0.03571, 0.6667, -2.22e-16, 0.6667, -2.22e-16, 0.6667, 0.03571, 0.6667, 0.03571, 0.75, -2.22e-16, 0.75, -2.22e-16, 0.75, 0.03571, 0.75, 0.03571, 0.8333, -2.22e-16, 0.8333, -2.22e-16, 0.8333, 0.03571, 0.8333, 0.03571, 0.9167, -2.22e-16, 0.9167, -2.22e-16, 0.9167, 0.03571, 0.9167, 0.03571, 1.0, -2.22e-16, 1.0, -2.22e-16, 2.22e-16, 0.03571, 2.22e-16, 0.03571, 0.08333, -2.22e-16, 0.08333, -2.22e-16, 0.08333, 0.03571, 0.08333, 0.03571, 0.1667, -2.22e-16, 0.1667, -2.22e-16, 0.1667, 0.03571, 0.1667, 0.03571, 0.25, -2.22e-16, 0.25, -2.22e-16, 0.25, 0.03571, 0.25, 0.03571, 0.3333, -2.22e-16, 0.3333, -2.22e-16, 0.3333, 0.03571, 0.3333, 0.03571, 0.4167, -2.22e-16, 0.4167, -2.22e-16, 0.4167, 0.03571, 0.4167, 0.03571, 0.5, -2.22e-16, 0.5, 0.03571, 0.5, 0.07143, 0.5, 0.07143, 0.5833, 0.03571, 0.5833, 0.03571, 0.5833, 0.07143, 0.5833, 0.07143, 0.6667, 0.03571, 0.6667, 0.03571, 0.6667, 0.07143, 0.6667, 0.07143, 0.75, 0.03571, 0.75, 0.03571, 0.75, 0.07143, 0.75, 0.07143, 0.8333, 0.03571, 0.8333, 0.03571, 0.8333, 0.07143, 0.8333, 0.07143, 0.9167, 0.03571, 0.9167, 0.03571, 0.9167, 0.07143, 0.9167, 0.07143, 1.0, 0.03571, 1.0, 0.03571, 2.22e-16, 0.07143, 2.22e-16, 0.07143, 0.08333, 0.03571, 0.08333, 0.03571, 0.08333, 0.07143, 0.08333, 0.07143, 0.1667, 0.03571, 0.1667, 0.03571, 0.1667, 0.07143, 0.1667, 0.07143, 0.25, 0.03571, 0.25, 0.03571, 0.25, 0.07143, 0.25, 0.07143, 0.3333, 0.03571, 0.3333, 0.03571, 0.3333, 0.07143, 0.3333, 0.07143, 0.4167, 0.03571, 0.4167, 0.03571, 0.4167, 0.07143, 0.4167, 0.07143, 0.5, 0.03571, 0.5, 0.07143, 0.5, 0.1071, 0.5, 0.1071, 0.5833, 0.07143, 0.5833, 0.07143, 0.5833, 0.1071, 0.5833, 0.1071, 0.6667, 0.07143, 0.6667, 0.07143, 0.6667, 0.1071, 0.6667, 0.1071, 0.75, 0.07143, 0.75, 0.07143, 0.75, 0.1071, 0.75, 0.1071, 0.8333, 0.07143, 0.8333, 0.07143, 0.8333, 0.1071, 0.8333, 0.1071, 0.9167, 0.07143, 0.9167, 0.07143, 0.9167, 0.1071, 0.9167, 0.1071, 1.0, 0.07143, 1.0, 0.07143, 2.22e-16, 0.1071, 2.22e-16, 0.1071, 0.08333, 0.07143, 0.08333, 0.07143, 0.08333, 0.1071, 0.08333, 0.1071, 0.1667, 0.07143, 0.1667, 0.07143, 0.1667, 0.1071, 0.1667, 0.1071, 0.25, 0.07143, 0.25, 0.07143, 0.25, 0.1071, 0.25, 0.1071, 0.3333, 0.07143, 0.3333, 0.07143, 0.3333, 0.1071, 0.3333, 0.1071, 0.4167, 0.07143, 0.4167, 0.07143, 0.4167, 0.1071, 0.4167, 0.1071, 0.5, 0.07143, 0.5, 0.1071, 0.5, 0.1429, 0.5, 0.1429, 0.5833, 0.1071, 0.5833, 0.1071, 0.5833, 0.1429, 0.5833, 0.1429, 0.6667, 0.1071, 0.6667, 0.1071, 0.6667, 0.1429, 0.6667, 0.1429, 0.75, 0.1071, 0.75, 0.1071, 0.75, 0.1429, 0.75, 0.1429, 0.8333, 0.1071, 0.8333, 0.1071, 0.8333, 0.1429, 0.8333, 0.1429, 0.9167, 0.1071, 0.9167, 0.1071, 0.9167, 0.1429, 0.9167, 0.1429, 1.0, 0.1071, 1.0, 0.1071, 2.22e-16, 0.1429, 2.22e-16, 0.1429, 0.08333, 0.1071, 0.08333, 0.1071, 0.08333, 0.1429, 0.08333, 0.1429, 0.1667, 0.1071, 0.1667, 0.1071, 0.1667, 0.1429, 0.1667, 0.1429, 0.25, 0.1071, 0.25, 0.1071, 0.25, 0.1429, 0.25, 0.1429, 0.3333, 0.1071, 0.3333, 0.1071, 0.3333, 0.1429, 0.3333, 0.1429, 0.4167, 0.1071, 0.4167, 0.1071, 0.4167, 0.1429, 0.4167, 0.1429, 0.5, 0.1071, 0.5, 0.1429, 0.5, 0.1786, 0.5, 0.1786, 0.5833, 0.1429, 0.5833, 0.1429, 0.5833, 0.1786, 0.5833, 0.1786, 0.6667, 0.1429, 0.6667, 0.1429, 0.6667, 0.1786, 0.6667, 0.1786, 0.75, 0.1429, 0.75, 0.1429, 0.75, 0.1786, 0.75, 0.1786, 0.8333, 0.1429, 0.8333, 0.1429, 0.8333, 0.1786, 0.8333, 0.1786, 0.9167, 0.1429, 0.9167, 0.1429, 0.9167, 0.1786, 0.9167, 0.1786, 1.0, 0.1429, 1.0, 0.1429, 2.22e-16, 0.1786, 2.22e-16, 0.1786, 0.08333, 0.1429, 0.08333, 0.1429, 0.08333, 0.1786, 0.08333, 0.1786, 0.1667, 0.1429, 0.1667, 0.1429, 0.1667, 0.1786, 0.1667, 0.1786, 0.25, 0.1429, 0.25, 0.1429, 0.25, 0.1786, 0.25, 0.1786, 0.3333, 0.1429, 0.3333, 0.1429, 0.3333, 0.1786, 0.3333, 0.1786, 0.4167, 0.1429, 0.4167, 0.1429, 0.4167, 0.1786, 0.4167, 0.1786, 0.5, 0.1429, 0.5, 0.1786, 0.5, 0.2143, 0.5, 0.2143, 0.5833, 0.1786, 0.5833, 0.1786, 0.5833, 0.2143, 0.5833, 0.2143, 0.6667, 0.1786, 0.6667, 0.1786, 0.6667, 0.2143, 0.6667, 0.2143, 0.75, 0.1786, 0.75, 0.1786, 0.75, 0.2143, 0.75, 0.2143, 0.8333, 0.1786, 0.8333, 0.1786, 0.8333, 0.2143, 0.8333, 0.2143, 0.9167, 0.1786, 0.9167, 0.1786, 0.9167, 0.2143, 0.9167, 0.2143, 1.0, 0.1786, 1.0, 0.1786, 2.22e-16, 0.2143, 2.22e-16, 0.2143, 0.08333, 0.1786, 0.08333, 0.1786, 0.08333, 0.2143, 0.08333, 0.2143, 0.1667, 0.1786, 0.1667, 0.1786, 0.1667, 0.2143, 0.1667, 0.2143, 0.25, 0.1786, 0.25, 0.1786, 0.25, 0.2143, 0.25, 0.2143, 0.3333, 0.1786, 0.3333, 0.1786, 0.3333, 0.2143, 0.3333, 0.2143, 0.4167, 0.1786, 0.4167, 0.1786, 0.4167, 0.2143, 0.4167, 0.2143, 0.5, 0.1786, 0.5, 0.2143, 0.5, 0.25, 0.5, 0.25, 0.5833, 0.2143, 0.5833, 0.2143, 0.5833, 0.25, 0.5833, 0.25, 0.6667, 0.2143, 0.6667, 0.2143, 0.6667, 0.25, 0.6667, 0.25, 0.75, 0.2143, 0.75, 0.2143, 0.75, 0.25, 0.75, 0.25, 0.8333, 0.2143, 0.8333, 0.2143, 0.8333, 0.25, 0.8333, 0.25, 0.9167, 0.2143, 0.9167, 0.2143, 0.9167, 0.25, 0.9167, 0.25, 1.0, 0.2143, 1.0, 0.2143, 2.22e-16, 0.25, 2.22e-16, 0.25, 0.08333, 0.2143, 0.08333, 0.2143, 0.08333, 0.25, 0.08333, 0.25, 0.1667, 0.2143, 0.1667, 0.2143, 0.1667, 0.25, 0.1667, 0.25, 0.25, 0.2143, 0.25, 0.2143, 0.25, 0.25, 0.25, 0.25, 0.3333, 0.2143, 0.3333, 0.2143, 0.3333, 0.25, 0.3333, 0.25, 0.4167, 0.2143, 0.4167, 0.2143, 0.4167, 0.25, 0.4167, 0.25, 0.5, 0.2143, 0.5, 0.25, 0.5, 0.2857, 0.5, 0.2857, 0.5833, 0.25, 0.5833, 0.25, 0.5833, 0.2857, 0.5833, 0.2857, 0.6667, 0.25, 0.6667, 0.25, 0.6667, 0.2857, 0.6667, 0.2857, 0.75, 0.25, 0.75, 0.25, 0.75, 0.2857, 0.75, 0.2857, 0.8333, 0.25, 0.8333, 0.25, 0.8333, 0.2857, 0.8333, 0.2857, 0.9167, 0.25, 0.9167, 0.25, 0.9167, 0.2857, 0.9167, 0.2857, 1.0, 0.25, 1.0, 0.25, 2.22e-16, 0.2857, 2.22e-16, 0.2857, 0.08333, 0.25, 0.08333, 0.25, 0.08333, 0.2857, 0.08333, 0.2857, 0.1667, 0.25, 0.1667, 0.25, 0.1667, 0.2857, 0.1667, 0.2857, 0.25, 0.25, 0.25, 0.25, 0.25, 0.2857, 0.25, 0.2857, 0.3333, 0.25, 0.3333, 0.25, 0.3333, 0.2857, 0.3333, 0.2857, 0.4167, 0.25, 0.4167, 0.25, 0.4167, 0.2857, 0.4167, 0.2857, 0.5, 0.25, 0.5, 0.2857, 0.5, 0.3214, 0.5, 0.3214, 0.5833, 0.2857, 0.5833, 0.2857, 0.5833, 0.3214, 0.5833, 0.3214, 0.6667, 0.2857, 0.6667, 0.2857, 0.6667, 0.3214, 0.6667, 0.3214, 0.75, 0.2857, 0.75, 0.2857, 0.75, 0.3214, 0.75, 0.3214, 0.8333, 0.2857, 0.8333, 0.2857, 0.8333, 0.3214, 0.8333, 0.3214, 0.9167, 0.2857, 0.9167, 0.2857, 0.9167, 0.3214, 0.9167, 0.3214, 1.0, 0.2857, 1.0, 0.2857, 2.22e-16, 0.3214, 2.22e-16, 0.3214, 0.08333, 0.2857, 0.08333, 0.2857, 0.08333, 0.3214, 0.08333, 0.3214, 0.1667, 0.2857, 0.1667, 0.2857, 0.1667, 0.3214, 0.1667, 0.3214, 0.25, 0.2857, 0.25, 0.2857, 0.25, 0.3214, 0.25, 0.3214, 0.3333, 0.2857, 0.3333, 0.2857, 0.3333, 0.3214, 0.3333, 0.3214, 0.4167, 0.2857, 0.4167, 0.2857, 0.4167, 0.3214, 0.4167, 0.3214, 0.5, 0.2857, 0.5, 0.3214, 0.5, 0.3571, 0.5, 0.3571, 0.5833, 0.3214, 0.5833, 0.3214, 0.5833, 0.3571, 0.5833, 0.3571, 0.6667, 0.3214, 0.6667, 0.3214, 0.6667, 0.3571, 0.6667, 0.3571, 0.75, 0.3214, 0.75, 0.3214, 0.75, 0.3571, 0.75, 0.3571, 0.8333, 0.3214, 0.8333, 0.3214, 0.8333, 0.3571, 0.8333, 0.3571, 0.9167, 0.3214, 0.9167, 0.3214, 0.9167, 0.3571, 0.9167, 0.3571, 1.0, 0.3214, 1.0, 0.3214, 2.22e-16, 0.3571, 2.22e-16, 0.3571, 0.08333, 0.3214, 0.08333, 0.3214, 0.08333, 0.3571, 0.08333, 0.3571, 0.1667, 0.3214, 0.1667, 0.3214, 0.1667, 0.3571, 0.1667, 0.3571, 0.25, 0.3214, 0.25, 0.3214, 0.25, 0.3571, 0.25, 0.3571, 0.3333, 0.3214, 0.3333, 0.3214, 0.3333, 0.3571, 0.3333, 0.3571, 0.4167, 0.3214, 0.4167, 0.3214, 0.4167, 0.3571, 0.4167, 0.3571, 0.5, 0.3214, 0.5, 0.3571, 0.5, 0.3929, 0.5, 0.3929, 0.5833, 0.3571, 0.5833, 0.3571, 0.5833, 0.3929, 0.5833, 0.3929, 0.6667, 0.3571, 0.6667, 0.3571, 0.6667, 0.3929, 0.6667, 0.3929, 0.75, 0.3571, 0.75, 0.3571, 0.75, 0.3929, 0.75, 0.3929, 0.8333, 0.3571, 0.8333, 0.3571, 0.8333, 0.3929, 0.8333, 0.3929, 0.9167, 0.3571, 0.9167, 0.3571, 0.9167, 0.3929, 0.9167, 0.3929, 1.0, 0.3571, 1.0, 0.3571, 2.22e-16, 0.3929, 2.22e-16, 0.3929, 0.08333, 0.3571, 0.08333, 0.3571, 0.08333, 0.3929, 0.08333, 0.3929, 0.1667, 0.3571, 0.1667, 0.3571, 0.1667, 0.3929, 0.1667, 0.3929, 0.25, 0.3571, 0.25, 0.3571, 0.25, 0.3929, 0.25, 0.3929, 0.3333, 0.3571, 0.3333, 0.3571, 0.3333, 0.3929, 0.3333, 0.3929, 0.4167, 0.3571, 0.4167, 0.3571, 0.4167, 0.3929, 0.4167, 0.3929, 0.5, 0.3571, 0.5, 0.3929, 0.5, 0.4286, 0.5, 0.4286, 0.5833, 0.3929, 0.5833, 0.3929, 0.5833, 0.4286, 0.5833, 0.4286, 0.6667, 0.3929, 0.6667, 0.3929, 0.6667, 0.4286, 0.6667, 0.4286, 0.75, 0.3929, 0.75, 0.3929, 0.75, 0.4286, 0.75, 0.4286, 0.8333, 0.3929, 0.8333, 0.3929, 0.8333, 0.4286, 0.8333, 0.4286, 0.9167, 0.3929, 0.9167, 0.3929, 0.9167, 0.4286, 0.9167, 0.4286, 1.0, 0.3929, 1.0, 0.3929, 2.22e-16, 0.4286, 2.22e-16, 0.4286, 0.08333, 0.3929, 0.08333, 0.3929, 0.08333, 0.4286, 0.08333, 0.4286, 0.1667, 0.3929, 0.1667, 0.3929, 0.1667, 0.4286, 0.1667, 0.4286, 0.25, 0.3929, 0.25, 0.3929, 0.25, 0.4286, 0.25, 0.4286, 0.3333, 0.3929, 0.3333, 0.3929, 0.3333, 0.4286, 0.3333, 0.4286, 0.4167, 0.3929, 0.4167, 0.3929, 0.4167, 0.4286, 0.4167, 0.4286, 0.5, 0.3929, 0.5, 0.4286, 0.5, 0.4643, 0.5, 0.4643, 0.5833, 0.4286, 0.5833, 0.4286, 0.5833, 0.4643, 0.5833, 0.4643, 0.6667, 0.4286, 0.6667, 0.4286, 0.6667, 0.4643, 0.6667, 0.4643, 0.75, 0.4286, 0.75, 0.4286, 0.75, 0.4643, 0.75, 0.4643, 0.8333, 0.4286, 0.8333, 0.4286, 0.8333, 0.4643, 0.8333, 0.4643, 0.9167, 0.4286, 0.9167, 0.4286, 0.9167, 0.4643, 0.9167, 0.4643, 1.0, 0.4286, 1.0, 0.4286, 2.22e-16, 0.4643, 2.22e-16, 0.4643, 0.08333, 0.4286, 0.08333, 0.4286, 0.08333, 0.4643, 0.08333, 0.4643, 0.1667, 0.4286, 0.1667, 0.4286, 0.1667, 0.4643, 0.1667, 0.4643, 0.25, 0.4286, 0.25, 0.4286, 0.25, 0.4643, 0.25, 0.4643, 0.3333, 0.4286, 0.3333, 0.4286, 0.3333, 0.4643, 0.3333, 0.4643, 0.4167, 0.4286, 0.4167, 0.4286, 0.4167, 0.4643, 0.4167, 0.4643, 0.5, 0.4286, 0.5, 0.4643, 0.5, 0.5, 0.5, 0.5, 0.5833, 0.4643, 0.5833, 0.4643, 0.5833, 0.5, 0.5833, 0.5, 0.6667, 0.4643, 0.6667, 0.4643, 0.6667, 0.5, 0.6667, 0.5, 0.75, 0.4643, 0.75, 0.4643, 0.75, 0.5, 0.75, 0.5, 0.8333, 0.4643, 0.8333, 0.4643, 0.8333, 0.5, 0.8333, 0.5, 0.9167, 0.4643, 0.9167, 0.4643, 0.9167, 0.5, 0.9167, 0.5, 1.0, 0.4643, 1.0, 0.4643, 2.22e-16, 0.5, 2.22e-16, 0.5, 0.08333, 0.4643, 0.08333, 0.4643, 0.08333, 0.5, 0.08333, 0.5, 0.1667, 0.4643, 0.1667, 0.4643, 0.1667, 0.5, 0.1667, 0.5, 0.25, 0.4643, 0.25, 0.4643, 0.25, 0.5, 0.25, 0.5, 0.3333, 0.4643, 0.3333, 0.4643, 0.3333, 0.5, 0.3333, 0.5, 0.4167, 0.4643, 0.4167, 0.4643, 0.4167, 0.5, 0.4167, 0.5, 0.5, 0.4643, 0.5])
me_torus_001.use_remesh_fix_poles = True
me_torus_001.use_remesh_preserve_attributes = False
me_torus_001.use_mirror_vertex_groups = False
me_torus_001.update()
me_cylinder = bpy.data.meshes.new('Cylinder')
me_cylinder.from_pydata([(0.0, 1.0, -1.0), (0.0, 1.0, 1.0), (0.1951, 0.9808, -1.0), (0.1951, 0.9808, 1.0), (0.3827, 0.9239, -1.0), (0.3827, 0.9239, 1.0), (0.5556, 0.8315, -1.0), (0.5556, 0.8315, 1.0), (0.7071, 0.7071, -1.0), (0.7071, 0.7071, 1.0), (0.8315, 0.5556, -1.0), (0.8315, 0.5556, 1.0), (0.9239, 0.3827, -1.0), (0.9239, 0.3827, 1.0), (0.9808, 0.1951, -1.0), (0.9808, 0.1951, 1.0), (1.0, 7.55e-08, -1.0), (1.0, 7.55e-08, 1.0), (0.9808, -0.1951, -1.0), (0.9808, -0.1951, 1.0), (0.9239, -0.3827, -1.0), (0.9239, -0.3827, 1.0), (0.8315, -0.5556, -1.0), (0.8315, -0.5556, 1.0), (0.7071, -0.7071, -1.0), (0.7071, -0.7071, 1.0), (0.5556, -0.8315, -1.0), (0.5556, -0.8315, 1.0), (0.3827, -0.9239, -1.0), (0.3827, -0.9239, 1.0), (0.1951, -0.9808, -1.0), (0.1951, -0.9808, 1.0), (-3.258e-07, -1.0, -1.0), (-3.258e-07, -1.0, 1.0), (-0.1951, -0.9808, -1.0), (-0.1951, -0.9808, 1.0), (-0.3827, -0.9239, -1.0), (-0.3827, -0.9239, 1.0), (-0.5556, -0.8315, -1.0), (-0.5556, -0.8315, 1.0), (-0.7071, -0.7071, -1.0), (-0.7071, -0.7071, 1.0), (-0.8315, -0.5556, -1.0), (-0.8315, -0.5556, 1.0), (-0.9239, -0.3827, -1.0), (-0.9239, -0.3827, 1.0), (-0.9808, -0.1951, -1.0), (-0.9808, -0.1951, 1.0), (-1.0, 9.656e-07, -1.0), (-1.0, 9.656e-07, 1.0), (-0.9808, 0.1951, -1.0), (-0.9808, 0.1951, 1.0), (-0.9239, 0.3827, -1.0), (-0.9239, 0.3827, 1.0), (-0.8315, 0.5556, -1.0), (-0.8315, 0.5556, 1.0), (-0.7071, 0.7071, -1.0), (-0.7071, 0.7071, 1.0), (-0.5556, 0.8315, -1.0), (-0.5556, 0.8315, 1.0), (-0.3827, 0.9239, -1.0), (-0.3827, 0.9239, 1.0), (-0.1951, 0.9808, -1.0), (-0.1951, 0.9808, 1.0), (1.976e-07, 0.7237, -0.0002585), (0.1412, 0.7098, -0.0002585), (0.277, 0.6686, -0.0002585), (0.4021, 0.6018, -0.0002585), (0.5118, 0.5118, -0.0002585), (0.6018, 0.4021, -0.0002585), (0.6686, 0.277, -0.0002585), (0.7098, 0.1412, -0.0002585), (0.7237, -1.123e-08, -0.0002585), (0.7098, -0.1412, -0.0002585), (0.6686, -0.277, -0.0002585), (0.6018, -0.4021, -0.0002585), (0.5118, -0.5118, -0.0002585), (0.4021, -0.6018, -0.0002585), (0.277, -0.6686, -0.0002585), (0.1412, -0.7098, -0.0002585), (-3.822e-08, -0.7237, -0.0002585), (-0.1412, -0.7098, -0.0002585), (-0.277, -0.6686, -0.0002585), (-0.4021, -0.6018, -0.0002585), (-0.5118, -0.5118, -0.0002585), (-0.6018, -0.4021, -0.0002585), (-0.6686, -0.277, -0.0002585), (-0.7098, -0.1412, -0.0002585), (-0.7237, 6.33e-07, -0.0002585), (-0.7098, 0.1412, -0.0002585), (-0.6686, 0.277, -0.0002585), (-0.6018, 0.4021, -0.0002585), (-0.5118, 0.5118, -0.0002585), (-0.4021, 0.6018, -0.0002585), (-0.277, 0.6686, -0.0002585), (-0.1412, 0.7098, -0.0002585), (1.976e-07, 0.7237, 0.3616), (0.1412, 0.7098, 0.3616), (0.277, 0.6686, 0.3616), (0.4021, 0.6018, 0.3616), (0.5118, 0.5118, 0.3616), (0.6018, 0.4021, 0.3616), (0.6686, 0.277, 0.3616), (0.7098, 0.1412, 0.3616), (0.7237, -1.123e-08, 0.3616), (0.7098, -0.1412, 0.3616), (0.6686, -0.277, 0.3616), (0.6018, -0.4021, 0.3616), (0.5118, -0.5118, 0.3616), (0.4021, -0.6018, 0.3616), (0.277, -0.6686, 0.3616), (0.1412, -0.7098, 0.3616), (-3.822e-08, -0.7237, 0.3616), (-0.1412, -0.7098, 0.3616), (-0.277, -0.6686, 0.3616), (-0.4021, -0.6018, 0.3616), (-0.5118, -0.5118, 0.3616), (-0.6018, -0.4021, 0.3616), (-0.6686, -0.277, 0.3616), (-0.7098, -0.1412, 0.3616), (-0.7237, 6.33e-07, 0.3616), (-0.7098, 0.1412, 0.3616), (-0.6686, 0.277, 0.3616), (-0.6018, 0.4021, 0.3616), (-0.5118, 0.5118, 0.3616), (-0.4021, 0.6018, 0.3616), (-0.277, 0.6686, 0.3616), (-0.1412, 0.7098, 0.3616), (0.1412, 0.7098, -0.3621), (0.277, 0.6686, -0.3621), (0.4021, 0.6018, -0.3621), (0.5118, 0.5118, -0.3621), (0.6018, 0.4021, -0.3621), (0.6686, 0.277, -0.3621), (0.7098, 0.1412, -0.3621), (0.7237, -1.123e-08, -0.3621), (0.7098, -0.1412, -0.3621), (0.6686, -0.277, -0.3621), (0.6018, -0.4021, -0.3621), (0.5118, -0.5118, -0.3621), (0.4021, -0.6018, -0.3621), (0.277, -0.6686, -0.3621), (0.1412, -0.7098, -0.3621), (-3.822e-08, -0.7237, -0.3621), (-0.1412, -0.7098, -0.3621), (-0.277, -0.6686, -0.3621), (-0.4021, -0.6018, -0.3621), (-0.5118, -0.5118, -0.3621), (-0.6018, -0.4021, -0.3621), (-0.6686, -0.277, -0.3621), (-0.7098, -0.1412, -0.3621), (-0.7237, 6.33e-07, -0.3621), (-0.7098, 0.1412, -0.3621), (-0.6686, 0.277, -0.3621), (-0.6018, 0.4021, -0.3621), (-0.5118, 0.5118, -0.3621), (-0.4021, 0.6018, -0.3621), (-0.277, 0.6686, -0.3621), (-0.1412, 0.7098, -0.3621), (1.976e-07, 0.7237, -0.3621), (1.976e-07, 0.7237, -0.1812), (0.1412, 0.7098, -0.1812), (0.277, 0.6686, -0.1812), (0.4021, 0.6018, -0.1812), (0.5118, 0.5118, -0.1812), (0.6018, 0.4021, -0.1812), (0.6686, 0.277, -0.1812), (0.7098, 0.1412, -0.1812), (0.7237, -1.123e-08, -0.1812), (0.7098, -0.1412, -0.1812), (0.6686, -0.277, -0.1812), (0.6018, -0.4021, -0.1812), (0.5118, -0.5118, -0.1812), (0.4021, -0.6018, -0.1812), (0.277, -0.6686, -0.1812), (0.1412, -0.7098, -0.1812), (-3.822e-08, -0.7237, -0.1812), (-0.1412, -0.7098, -0.1812), (-0.277, -0.6686, -0.1812), (-0.4021, -0.6018, -0.1812), (-0.5118, -0.5118, -0.1812), (-0.6018, -0.4021, -0.1812), (-0.6686, -0.277, -0.1812), (-0.7098, -0.1412, -0.1812), (-0.7237, 6.33e-07, -0.1812), (-0.7098, 0.1412, -0.1812), (-0.6686, 0.277, -0.1812), (-0.6018, 0.4021, -0.1812), (-0.5118, 0.5118, -0.1812), (-0.4021, 0.6018, -0.1812), (-0.277, 0.6686, -0.1812), (-0.1412, 0.7098, -0.1812), (0.1412, 0.7098, 0.1807), (0.277, 0.6686, 0.1807), (0.4021, 0.6018, 0.1807), (0.5118, 0.5118, 0.1807), (0.6018, 0.4021, 0.1807), (0.6686, 0.277, 0.1807), (0.7098, 0.1412, 0.1807), (0.7237, -1.123e-08, 0.1807), (0.7098, -0.1412, 0.1807), (0.6686, -0.277, 0.1807), (0.6018, -0.4021, 0.1807), (0.5118, -0.5118, 0.1807), (0.4021, -0.6018, 0.1807), (0.277, -0.6686, 0.1807), (0.1412, -0.7098, 0.1807), (-3.822e-08, -0.7237, 0.1807), (-0.1412, -0.7098, 0.1807), (-0.277, -0.6686, 0.1807), (-0.4021, -0.6018, 0.1807), (-0.5118, -0.5118, 0.1807), (-0.6018, -0.4021, 0.1807), (-0.6686, -0.277, 0.1807), (-0.7098, -0.1412, 0.1807), (-0.7237, 6.33e-07, 0.1807), (-0.7098, 0.1412, 0.1807), (-0.6686, 0.277, 0.1807), (-0.6018, 0.4021, 0.1807), (-0.5118, 0.5118, 0.1807), (-0.4021, 0.6018, 0.1807), (-0.277, 0.6686, 0.1807), (-0.1412, 0.7098, 0.1807), (1.976e-07, 0.7237, 0.1807), (0.0, 1.0, 0.75), (0.1951, 0.9808, 0.75), (0.3827, 0.9239, 0.75), (0.5556, 0.8315, 0.75), (0.7071, 0.7071, 0.75), (0.8315, 0.5556, 0.75), (0.9239, 0.3827, 0.75), (0.9808, 0.1951, 0.75), (1.0, 7.55e-08, 0.75), (0.9808, -0.1951, 0.75), (0.9239, -0.3827, 0.75), (0.8315, -0.5556, 0.75), (0.7071, -0.7071, 0.75), (0.5556, -0.8315, 0.75), (0.3827, -0.9239, 0.75), (0.1951, -0.9808, 0.75), (-3.258e-07, -1.0, 0.75), (-0.1951, -0.9808, 0.75), (-0.3827, -0.9239, 0.75), (-0.5556, -0.8315, 0.75), (-0.7071, -0.7071, 0.75), (-0.8315, -0.5556, 0.75), (-0.9239, -0.3827, 0.75), (-0.9808, -0.1951, 0.75), (-1.0, 9.656e-07, 0.75), (-0.9808, 0.1951, 0.75), (-0.9239, 0.3827, 0.75), (-0.8315, 0.5556, 0.75), (-0.7071, 0.7071, 0.75), (-0.5556, 0.8315, 0.75), (-0.3827, 0.9239, 0.75), (-0.1951, 0.9808, 0.75), (0.1951, 0.9808, -0.75), (0.3827, 0.9239, -0.75), (0.5556, 0.8315, -0.75), (0.7071, 0.7071, -0.75), (0.8315, 0.5556, -0.75), (0.9239, 0.3827, -0.75), (0.9808, 0.1951, -0.75), (1.0, 7.55e-08, -0.75), (0.9808, -0.1951, -0.75), (0.9239, -0.3827, -0.75), (0.8315, -0.5556, -0.75), (0.7071, -0.7071, -0.75), (0.5556, -0.8315, -0.75), (0.3827, -0.9239, -0.75), (0.1951, -0.9808, -0.75), (-3.258e-07, -1.0, -0.75), (-0.1951, -0.9808, -0.75), (-0.3827, -0.9239, -0.75), (-0.5556, -0.8315, -0.75), (-0.7071, -0.7071, -0.75), (-0.8315, -0.5556, -0.75), (-0.9239, -0.3827, -0.75), (-0.9808, -0.1951, -0.75), (-1.0, 9.656e-07, -0.75), (-0.9808, 0.1951, -0.75), (-0.9239, 0.3827, -0.75), (-0.8315, 0.5556, -0.75), (-0.7071, 0.7071, -0.75), (-0.5556, 0.8315, -0.75), (-0.3827, 0.9239, -0.75), (-0.1951, 0.9808, -0.75), (0.0, 1.0, -0.75), (0.1412, 0.7098, 0.5142), (0.277, 0.6686, 0.5142), (0.4021, 0.6018, 0.5142), (0.5118, 0.5118, 0.5142), (0.6018, 0.4021, 0.5142), (0.6686, 0.277, 0.5142), (0.7098, 0.1412, 0.5142), (0.7237, -1.123e-08, 0.5142), (0.7098, -0.1412, 0.5142), (0.6686, -0.277, 0.5142), (0.6018, -0.4021, 0.5142), (0.5118, -0.5118, 0.5142), (0.4021, -0.6018, 0.5142), (0.277, -0.6686, 0.5142), (0.1412, -0.7098, 0.5142), (-3.822e-08, -0.7237, 0.5142), (-0.1412, -0.7098, 0.5142), (-0.277, -0.6686, 0.5142), (-0.4021, -0.6018, 0.5142), (-0.5118, -0.5118, 0.5142), (-0.6018, -0.4021, 0.5142), (-0.6686, -0.277, 0.5142), (-0.7098, -0.1412, 0.5142), (-0.7237, 6.33e-07, 0.5142), (-0.7098, 0.1412, 0.5142), (-0.6686, 0.277, 0.5142), (-0.6018, 0.4021, 0.5142), (-0.5118, 0.5118, 0.5142), (-0.4021, 0.6018, 0.5142), (-0.277, 0.6686, 0.5142), (-0.1412, 0.7098, 0.5142), (1.976e-07, 0.7237, 0.5142), (1.976e-07, 0.7237, -0.5194), (0.1412, 0.7098, -0.5194), (0.277, 0.6686, -0.5194), (0.4021, 0.6018, -0.5194), (0.5118, 0.5118, -0.5194), (0.6018, 0.4021, -0.5194), (0.6686, 0.277, -0.5194), (0.7098, 0.1412, -0.5194), (0.7237, -1.123e-08, -0.5194), (0.7098, -0.1412, -0.5194), (0.6686, -0.277, -0.5194), (0.6018, -0.4021, -0.5194), (0.5118, -0.5118, -0.5194), (0.4021, -0.6018, -0.5194), (0.277, -0.6686, -0.5194), (0.1412, -0.7098, -0.5194), (-3.822e-08, -0.7237, -0.5194), (-0.1412, -0.7098, -0.5194), (-0.277, -0.6686, -0.5194), (-0.4021, -0.6018, -0.5194), (-0.5118, -0.5118, -0.5194), (-0.6018, -0.4021, -0.5194), (-0.6686, -0.277, -0.5194), (-0.7098, -0.1412, -0.5194), (-0.7237, 6.33e-07, -0.5194), (-0.7098, 0.1412, -0.5194), (-0.6686, 0.277, -0.5194), (-0.6018, 0.4021, -0.5194), (-0.5118, 0.5118, -0.5194), (-0.4021, 0.6018, -0.5194), (-0.277, 0.6686, -0.5194), (-0.1412, 0.7098, -0.5194)], [], [(224, 1, 3, 225), (225, 3, 5, 226), (226, 5, 7, 227), (227, 7, 9, 228), (228, 9, 11, 229), (229, 11, 13, 230), (230, 13, 15, 231), (231, 15, 17, 232), (232, 17, 19, 233), (233, 19, 21, 234), (234, 21, 23, 235), (235, 23, 25, 236), (236, 25, 27, 237), (237, 27, 29, 238), (238, 29, 31, 239), (239, 31, 33, 240), (240, 33, 35, 241), (241, 35, 37, 242), (242, 37, 39, 243), (243, 39, 41, 244), (244, 41, 43, 245), (245, 43, 45, 246), (246, 45, 47, 247), (247, 47, 49, 248), (248, 49, 51, 249), (249, 51, 53, 250), (250, 53, 55, 251), (251, 55, 57, 252), (252, 57, 59, 253), (253, 59, 61, 254), (3, 1, 63, 61, 59, 57, 55, 53, 51, 49, 47, 45, 43, 41, 39, 37, 35, 33, 31, 29, 27, 25, 23, 21, 19, 17, 15, 13, 11, 9, 7, 5), (254, 61, 63, 255), (255, 63, 1, 224), (0, 2, 4, 6, 8, 10, 12, 14, 16, 18, 20, 22, 24, 26, 28, 30, 32, 34, 36, 38, 40, 42, 44, 46, 48, 50, 52, 54, 56, 58, 60, 62), (191, 95, 64, 160), (190, 94, 95, 191), (189, 93, 94, 190), (188, 92, 93, 189), (187, 91, 92, 188), (186, 90, 91, 187), (185, 89, 90, 186), (184, 88, 89, 185), (183, 87, 88, 184), (182, 86, 87, 183), (181, 85, 86, 182), (180, 84, 85, 181), (179, 83, 84, 180), (178, 82, 83, 179), (177, 81, 82, 178), (176, 80, 81, 177), (175, 79, 80, 176), (174, 78, 79, 175), (173, 77, 78, 174), (172, 76, 77, 173), (171, 75, 76, 172), (170, 74, 75, 171), (169, 73, 74, 170), (168, 72, 73, 169), (167, 71, 72, 168), (166, 70, 71, 167), (165, 69, 70, 166), (164, 68, 69, 165), (163, 67, 68, 164), (162, 66, 67, 163), (161, 65, 66, 162), (160, 64, 65, 161), (222, 127, 96, 223), (221, 126, 127, 222), (220, 125, 126, 221), (219, 124, 125, 220), (218, 123, 124, 219), (217, 122, 123, 218), (216, 121, 122, 217), (215, 120, 121, 216), (214, 119, 120, 215), (213, 118, 119, 214), (212, 117, 118, 213), (211, 116, 117, 212), (210, 115, 116, 211), (209, 114, 115, 210), (208, 113, 114, 209), (207, 112, 113, 208), (206, 111, 112, 207), (205, 110, 111, 206), (204, 109, 110, 205), (203, 108, 109, 204), (202, 107, 108, 203), (201, 106, 107, 202), (200, 105, 106, 201), (199, 104, 105, 200), (198, 103, 104, 199), (197, 102, 103, 198), (196, 101, 102, 197), (195, 100, 101, 196), (194, 99, 100, 195), (193, 98, 99, 194), (192, 97, 98, 193), (223, 96, 97, 192), (320, 159, 128, 321), (321, 128, 129, 322), (322, 129, 130, 323), (323, 130, 131, 324), (324, 131, 132, 325), (325, 132, 133, 326), (326, 133, 134, 327), (327, 134, 135, 328), (328, 135, 136, 329), (329, 136, 137, 330), (330, 137, 138, 331), (331, 138, 139, 332), (332, 139, 140, 333), (333, 140, 141, 334), (334, 141, 142, 335), (335, 142, 143, 336), (336, 143, 144, 337), (337, 144, 145, 338), (338, 145, 146, 339), (339, 146, 147, 340), (340, 147, 148, 341), (341, 148, 149, 342), (342, 149, 150, 343), (343, 150, 151, 344), (344, 151, 152, 345), (345, 152, 153, 346), (346, 153, 154, 347), (347, 154, 155, 348), (348, 155, 156, 349), (349, 156, 157, 350), (350, 157, 158, 351), (351, 158, 159, 320), (159, 160, 161, 128), (128, 161, 162, 129), (129, 162, 163, 130), (130, 163, 164, 131), (131, 164, 165, 132), (132, 165, 166, 133), (133, 166, 167, 134), (134, 167, 168, 135), (135, 168, 169, 136), (136, 169, 170, 137), (137, 170, 171, 138), (138, 171, 172, 139), (139, 172, 173, 140), (140, 173, 174, 141), (141, 174, 175, 142), (142, 175, 176, 143), (143, 176, 177, 144), (144, 177, 178, 145), (145, 178, 179, 146), (146, 179, 180, 147), (147, 180, 181, 148), (148, 181, 182, 149), (149, 182, 183, 150), (150, 183, 184, 151), (151, 184, 185, 152), (152, 185, 186, 153), (153, 186, 187, 154), (154, 187, 188, 155), (155, 188, 189, 156), (156, 189, 190, 157), (157, 190, 191, 158), (158, 191, 160, 159), (64, 223, 192, 65), (65, 192, 193, 66), (66, 193, 194, 67), (67, 194, 195, 68), (68, 195, 196, 69), (69, 196, 197, 70), (70, 197, 198, 71), (71, 198, 199, 72), (72, 199, 200, 73), (73, 200, 201, 74), (74, 201, 202, 75), (75, 202, 203, 76), (76, 203, 204, 77), (77, 204, 205, 78), (78, 205, 206, 79), (79, 206, 207, 80), (80, 207, 208, 81), (81, 208, 209, 82), (82, 209, 210, 83), (83, 210, 211, 84), (84, 211, 212, 85), (85, 212, 213, 86), (86, 213, 214, 87), (87, 214, 215, 88), (88, 215, 216, 89), (89, 216, 217, 90), (90, 217, 218, 91), (91, 218, 219, 92), (92, 219, 220, 93), (93, 220, 221, 94), (94, 221, 222, 95), (95, 222, 223, 64), (318, 255, 224, 319), (317, 254, 255, 318), (316, 253, 254, 317), (315, 252, 253, 316), (314, 251, 252, 315), (313, 250, 251, 314), (312, 249, 250, 313), (311, 248, 249, 312), (310, 247, 248, 311), (309, 246, 247, 310), (308, 245, 246, 309), (307, 244, 245, 308), (306, 243, 244, 307), (305, 242, 243, 306), (304, 241, 242, 305), (303, 240, 241, 304), (302, 239, 240, 303), (301, 238, 239, 302), (300, 237, 238, 301), (299, 236, 237, 300), (298, 235, 236, 299), (297, 234, 235, 298), (296, 233, 234, 297), (295, 232, 233, 296), (294, 231, 232, 295), (293, 230, 231, 294), (292, 229, 230, 293), (291, 228, 229, 292), (290, 227, 228, 291), (289, 226, 227, 290), (288, 225, 226, 289), (319, 224, 225, 288), (62, 286, 287, 0), (60, 285, 286, 62), (58, 284, 285, 60), (56, 283, 284, 58), (54, 282, 283, 56), (52, 281, 282, 54), (50, 280, 281, 52), (48, 279, 280, 50), (46, 278, 279, 48), (44, 277, 278, 46), (42, 276, 277, 44), (40, 275, 276, 42), (38, 274, 275, 40), (36, 273, 274, 38), (34, 272, 273, 36), (32, 271, 272, 34), (30, 270, 271, 32), (28, 269, 270, 30), (26, 268, 269, 28), (24, 267, 268, 26), (22, 266, 267, 24), (20, 265, 266, 22), (18, 264, 265, 20), (16, 263, 264, 18), (14, 262, 263, 16), (12, 261, 262, 14), (10, 260, 261, 12), (8, 259, 260, 10), (6, 258, 259, 8), (4, 257, 258, 6), (2, 256, 257, 4), (0, 287, 256, 2), (96, 319, 288, 97), (97, 288, 289, 98), (98, 289, 290, 99), (99, 290, 291, 100), (100, 291, 292, 101), (101, 292, 293, 102), (102, 293, 294, 103), (103, 294, 295, 104), (104, 295, 296, 105), (105, 296, 297, 106), (106, 297, 298, 107), (107, 298, 299, 108), (108, 299, 300, 109), (109, 300, 301, 110), (110, 301, 302, 111), (111, 302, 303, 112), (112, 303, 304, 113), (113, 304, 305, 114), (114, 305, 306, 115), (115, 306, 307, 116), (116, 307, 308, 117), (117, 308, 309, 118), (118, 309, 310, 119), (119, 310, 311, 120), (120, 311, 312, 121), (121, 312, 313, 122), (122, 313, 314, 123), (123, 314, 315, 124), (124, 315, 316, 125), (125, 316, 317, 126), (126, 317, 318, 127), (127, 318, 319, 96), (286, 351, 320, 287), (285, 350, 351, 286), (284, 349, 350, 285), (283, 348, 349, 284), (282, 347, 348, 283), (281, 346, 347, 282), (280, 345, 346, 281), (279, 344, 345, 280), (278, 343, 344, 279), (277, 342, 343, 278), (276, 341, 342, 277), (275, 340, 341, 276), (274, 339, 340, 275), (273, 338, 339, 274), (272, 337, 338, 273), (271, 336, 337, 272), (270, 335, 336, 271), (269, 334, 335, 270), (268, 333, 334, 269), (267, 332, 333, 268), (266, 331, 332, 267), (265, 330, 331, 266), (264, 329, 330, 265), (263, 328, 329, 264), (262, 327, 328, 263), (261, 326, 327, 262), (260, 325, 326, 261), (259, 324, 325, 260), (258, 323, 324, 259), (257, 322, 323, 258), (256, 321, 322, 257), (287, 320, 321, 256)])
_uv = me_cylinder.uv_layers.new(name='UVMap')
_uv.uv.foreach_set('vector', [1.0, 0.9375, 1.0, 1.0, 0.9688, 1.0, 0.9688, 0.9375, 0.9688, 0.9375, 0.9688, 1.0, 0.9375, 1.0, 0.9375, 0.9375, 0.9375, 0.9375, 0.9375, 1.0, 0.9062, 1.0, 0.9062, 0.9375, 0.9062, 0.9375, 0.9062, 1.0, 0.875, 1.0, 0.875, 0.9375, 0.875, 0.9375, 0.875, 1.0, 0.8438, 1.0, 0.8438, 0.9375, 0.8438, 0.9375, 0.8438, 1.0, 0.8125, 1.0, 0.8125, 0.9375, 0.8125, 0.9375, 0.8125, 1.0, 0.7812, 1.0, 0.7812, 0.9375, 0.7812, 0.9375, 0.7812, 1.0, 0.75, 1.0, 0.75, 0.9375, 0.75, 0.9375, 0.75, 1.0, 0.7188, 1.0, 0.7188, 0.9375, 0.7188, 0.9375, 0.7188, 1.0, 0.6875, 1.0, 0.6875, 0.9375, 0.6875, 0.9375, 0.6875, 1.0, 0.6562, 1.0, 0.6562, 0.9375, 0.6562, 0.9375, 0.6562, 1.0, 0.625, 1.0, 0.625, 0.9375, 0.625, 0.9375, 0.625, 1.0, 0.5938, 1.0, 0.5938, 0.9375, 0.5938, 0.9375, 0.5938, 1.0, 0.5625, 1.0, 0.5625, 0.9375, 0.5625, 0.9375, 0.5625, 1.0, 0.5312, 1.0, 0.5312, 0.9375, 0.5312, 0.9375, 0.5312, 1.0, 0.5, 1.0, 0.5, 0.9375, 0.5, 0.9375, 0.5, 1.0, 0.4688, 1.0, 0.4688, 0.9375, 0.4688, 0.9375, 0.4688, 1.0, 0.4375, 1.0, 0.4375, 0.9375, 0.4375, 0.9375, 0.4375, 1.0, 0.4062, 1.0, 0.4062, 0.9375, 0.4062, 0.9375, 0.4062, 1.0, 0.375, 1.0, 0.375, 0.9375, 0.375, 0.9375, 0.375, 1.0, 0.3438, 1.0, 0.3438, 0.9375, 0.3438, 0.9375, 0.3438, 1.0, 0.3125, 1.0, 0.3125, 0.9375, 0.3125, 0.9375, 0.3125, 1.0, 0.2812, 1.0, 0.2812, 0.9375, 0.2812, 0.9375, 0.2812, 1.0, 0.25, 1.0, 0.25, 0.9375, 0.25, 0.9375, 0.25, 1.0, 0.2188, 1.0, 0.2188, 0.9375, 0.2188, 0.9375, 0.2188, 1.0, 0.1875, 1.0, 0.1875, 0.9375, 0.1875, 0.9375, 0.1875, 1.0, 0.1562, 1.0, 0.1562, 0.9375, 0.1562, 0.9375, 0.1562, 1.0, 0.125, 1.0, 0.125, 0.9375, 0.125, 0.9375, 0.125, 1.0, 0.09375, 1.0, 0.09375, 0.9375, 0.09375, 0.9375, 0.09375, 1.0, 0.0625, 1.0, 0.0625, 0.9375, 0.2968, 0.4854, 0.25, 0.49, 0.2032, 0.4854, 0.1582, 0.4717, 0.1167, 0.4496, 0.08029, 0.4197, 0.05045, 0.3833, 0.02827, 0.3418, 0.01461, 0.2968, 0.01, 0.25, 0.01461, 0.2032, 0.02827, 0.1582, 0.05045, 0.1167, 0.08029, 0.08029, 0.1167, 0.05045, 0.1582, 0.02827, 0.2032, 0.01461, 0.25, 0.01, 0.2968, 0.01461, 0.3418, 0.02827, 0.3833, 0.05045, 0.4197, 0.08029, 0.4496, 0.1167, 0.4717, 0.1582, 0.4854, 0.2032, 0.49, 0.25, 0.4854, 0.2968, 0.4717, 0.3418, 0.4496, 0.3833, 0.4197, 0.4197, 0.3833, 0.4496, 0.3418, 0.4717, 0.0625, 0.9375, 0.0625, 1.0, 0.03125, 1.0, 0.03125, 0.9375, 0.03125, 0.9375, 0.03125, 1.0, 0.0, 1.0, 0.0, 0.9375, 0.75, 0.49, 0.7968, 0.4854, 0.8418, 0.4717, 0.8833, 0.4496, 0.9197, 0.4197, 0.9496, 0.3833, 0.9717, 0.3418, 0.9854, 0.2968, 0.99, 0.25, 0.9854, 0.2032, 0.9717, 0.1582, 0.9496, 0.1167, 0.9197, 0.08029, 0.8833, 0.05045, 0.8418, 0.02827, 0.7968, 0.01461, 0.75, 0.01, 0.7032, 0.01461, 0.6582, 0.02827, 0.6167, 0.05045, 0.5803, 0.08029, 0.5504, 0.1167, 0.5283, 0.1582, 0.5146, 0.2032, 0.51, 0.25, 0.5146, 0.2968, 0.5283, 0.3418, 0.5504, 0.3833, 0.5803, 0.4197, 0.6167, 0.4496, 0.6582, 0.4717, 0.7032, 0.4854, 0.03125, 0.6875, 0.03125, 0.75, 0.0, 0.75, 0.0, 0.6875, 0.0625, 0.6875, 0.0625, 0.75, 0.03125, 0.75, 0.03125, 0.6875, 0.09375, 0.6875, 0.09375, 0.75, 0.0625, 0.75, 0.0625, 0.6875, 0.125, 0.6875, 0.125, 0.75, 0.09375, 0.75, 0.09375, 0.6875, 0.1562, 0.6875, 0.1562, 0.75, 0.125, 0.75, 0.125, 0.6875, 0.1875, 0.6875, 0.1875, 0.75, 0.1562, 0.75, 0.1562, 0.6875, 0.2188, 0.6875, 0.2188, 0.75, 0.1875, 0.75, 0.1875, 0.6875, 0.25, 0.6875, 0.25, 0.75, 0.2188, 0.75, 0.2188, 0.6875, 0.2812, 0.6875, 0.2812, 0.75, 0.25, 0.75, 0.25, 0.6875, 0.3125, 0.6875, 0.3125, 0.75, 0.2812, 0.75, 0.2812, 0.6875, 0.3438, 0.6875, 0.3438, 0.75, 0.3125, 0.75, 0.3125, 0.6875, 0.375, 0.6875, 0.375, 0.75, 0.3438, 0.75, 0.3438, 0.6875, 0.4062, 0.6875, 0.4062, 0.75, 0.375, 0.75, 0.375, 0.6875, 0.4375, 0.6875, 0.4375, 0.75, 0.4062, 0.75, 0.4062, 0.6875, 0.4688, 0.6875, 0.4688, 0.75, 0.4375, 0.75, 0.4375, 0.6875, 0.5, 0.6875, 0.5, 0.75, 0.4688, 0.75, 0.4688, 0.6875, 0.5312, 0.6875, 0.5312, 0.75, 0.5, 0.75, 0.5, 0.6875, 0.5625, 0.6875, 0.5625, 0.75, 0.5312, 0.75, 0.5312, 0.6875, 0.5938, 0.6875, 0.5938, 0.75, 0.5625, 0.75, 0.5625, 0.6875, 0.625, 0.6875, 0.625, 0.75, 0.5938, 0.75, 0.5938, 0.6875, 0.6562, 0.6875, 0.6562, 0.75, 0.625, 0.75, 0.625, 0.6875, 0.6875, 0.6875, 0.6875, 0.75, 0.6562, 0.75, 0.6562, 0.6875, 0.7188, 0.6875, 0.7188, 0.75, 0.6875, 0.75, 0.6875, 0.6875, 0.75, 0.6875, 0.75, 0.75, 0.7188, 0.75, 0.7188, 0.6875, 0.7812, 0.6875, 0.7812, 0.75, 0.75, 0.75, 0.75, 0.6875, 0.8125, 0.6875, 0.8125, 0.75, 0.7812, 0.75, 0.7812, 0.6875, 0.8438, 0.6875, 0.8438, 0.75, 0.8125, 0.75, 0.8125, 0.6875, 0.875, 0.6875, 0.875, 0.75, 0.8438, 0.75, 0.8438, 0.6875, 0.9062, 0.6875, 0.9062, 0.75, 0.875, 0.75, 0.875, 0.6875, 0.9375, 0.6875, 0.9375, 0.75, 0.9062, 0.75, 0.9062, 0.6875, 0.9688, 0.6875, 0.9688, 0.75, 0.9375, 0.75, 0.9375, 0.6875, 1.0, 0.6875, 1.0, 0.75, 0.9688, 0.75, 0.9688, 0.6875, 0.03125, 0.8125, 0.03125, 0.875, 0.0, 0.875, 0.0, 0.8125, 0.0625, 0.8125, 0.0625, 0.875, 0.03125, 0.875, 0.03125, 0.8125, 0.09375, 0.8125, 0.09375, 0.875, 0.0625, 0.875, 0.0625, 0.8125, 0.125, 0.8125, 0.125, 0.875, 0.09375, 0.875, 0.09375, 0.8125, 0.1562, 0.8125, 0.1562, 0.875, 0.125, 0.875, 0.125, 0.8125, 0.1875, 0.8125, 0.1875, 0.875, 0.1562, 0.875, 0.1562, 0.8125, 0.2188, 0.8125, 0.2188, 0.875, 0.1875, 0.875, 0.1875, 0.8125, 0.25, 0.8125, 0.25, 0.875, 0.2188, 0.875, 0.2188, 0.8125, 0.2812, 0.8125, 0.2812, 0.875, 0.25, 0.875, 0.25, 0.8125, 0.3125, 0.8125, 0.3125, 0.875, 0.2812, 0.875, 0.2812, 0.8125, 0.3438, 0.8125, 0.3438, 0.875, 0.3125, 0.875, 0.3125, 0.8125, 0.375, 0.8125, 0.375, 0.875, 0.3438, 0.875, 0.3438, 0.8125, 0.4062, 0.8125, 0.4062, 0.875, 0.375, 0.875, 0.375, 0.8125, 0.4375, 0.8125, 0.4375, 0.875, 0.4062, 0.875, 0.4062, 0.8125, 0.4688, 0.8125, 0.4688, 0.875, 0.4375, 0.875, 0.4375, 0.8125, 0.5, 0.8125, 0.5, 0.875, 0.4688, 0.875, 0.4688, 0.8125, 0.5312, 0.8125, 0.5312, 0.875, 0.5, 0.875, 0.5, 0.8125, 0.5625, 0.8125, 0.5625, 0.875, 0.5312, 0.875, 0.5312, 0.8125, 0.5938, 0.8125, 0.5938, 0.875, 0.5625, 0.875, 0.5625, 0.8125, 0.625, 0.8125, 0.625, 0.875, 0.5938, 0.875, 0.5938, 0.8125, 0.6562, 0.8125, 0.6562, 0.875, 0.625, 0.875, 0.625, 0.8125, 0.6875, 0.8125, 0.6875, 0.875, 0.6562, 0.875, 0.6562, 0.8125, 0.7188, 0.8125, 0.7188, 0.875, 0.6875, 0.875, 0.6875, 0.8125, 0.75, 0.8125, 0.75, 0.875, 0.7188, 0.875, 0.7188, 0.8125, 0.7812, 0.8125, 0.7812, 0.875, 0.75, 0.875, 0.75, 0.8125, 0.8125, 0.8125, 0.8125, 0.875, 0.7812, 0.875, 0.7812, 0.8125, 0.8438, 0.8125, 0.8438, 0.875, 0.8125, 0.875, 0.8125, 0.8125, 0.875, 0.8125, 0.875, 0.875, 0.8438, 0.875, 0.8438, 0.8125, 0.9062, 0.8125, 0.9062, 0.875, 0.875, 0.875, 0.875, 0.8125, 0.9375, 0.8125, 0.9375, 0.875, 0.9062, 0.875, 0.9062, 0.8125, 0.9688, 0.8125, 0.9688, 0.875, 0.9375, 0.875, 0.9375, 0.8125, 1.0, 0.8125, 1.0, 0.875, 0.9688, 0.875, 0.9688, 0.8125, 1.0, 0.5707, 1.0, 0.625, 0.9688, 0.625, 0.9688, 0.5707, 0.9688, 0.5707, 0.9688, 0.625, 0.9375, 0.625, 0.9375, 0.5707, 0.9375, 0.5707, 0.9375, 0.625, 0.9062, 0.625, 0.9062, 0.5707, 0.9062, 0.5707, 0.9062, 0.625, 0.875, 0.625, 0.875, 0.5707, 0.875, 0.5707, 0.875, 0.625, 0.8438, 0.625, 0.8438, 0.5707, 0.8438, 0.5707, 0.8438, 0.625, 0.8125, 0.625, 0.8125, 0.5707, 0.8125, 0.5707, 0.8125, 0.625, 0.7812, 0.625, 0.7812, 0.5707, 0.7812, 0.5707, 0.7812, 0.625, 0.75, 0.625, 0.75, 0.5707, 0.75, 0.5707, 0.75, 0.625, 0.7188, 0.625, 0.7188, 0.5707, 0.7188, 0.5707, 0.7188, 0.625, 0.6875, 0.625, 0.6875, 0.5707, 0.6875, 0.5707, 0.6875, 0.625, 0.6562, 0.625, 0.6562, 0.5707, 0.6562, 0.5707, 0.6562, 0.625, 0.625, 0.625, 0.625, 0.5707, 0.625, 0.5707, 0.625, 0.625, 0.5938, 0.625, 0.5938, 0.5707, 0.5938, 0.5707, 0.5938, 0.625, 0.5625, 0.625, 0.5625, 0.5707, 0.5625, 0.5707, 0.5625, 0.625, 0.5312, 0.625, 0.5312, 0.5707, 0.5312, 0.5707, 0.5312, 0.625, 0.5, 0.625, 0.5, 0.5707, 0.5, 0.5707, 0.5, 0.625, 0.4688, 0.625, 0.4688, 0.5707, 0.4688, 0.5707, 0.4688, 0.625, 0.4375, 0.625, 0.4375, 0.5707, 0.4375, 0.5707, 0.4375, 0.625, 0.4062, 0.625, 0.4062, 0.5707, 0.4062, 0.5707, 0.4062, 0.625, 0.375, 0.625, 0.375, 0.5707, 0.375, 0.5707, 0.375, 0.625, 0.3438, 0.625, 0.3438, 0.5707, 0.3438, 0.5707, 0.3438, 0.625, 0.3125, 0.625, 0.3125, 0.5707, 0.3125, 0.5707, 0.3125, 0.625, 0.2812, 0.625, 0.2812, 0.5707, 0.2812, 0.5707, 0.2812, 0.625, 0.25, 0.625, 0.25, 0.5707, 0.25, 0.5707, 0.25, 0.625, 0.2188, 0.625, 0.2188, 0.5707, 0.2188, 0.5707, 0.2188, 0.625, 0.1875, 0.625, 0.1875, 0.5707, 0.1875, 0.5707, 0.1875, 0.625, 0.1562, 0.625, 0.1562, 0.5707, 0.1562, 0.5707, 0.1562, 0.625, 0.125, 0.625, 0.125, 0.5707, 0.125, 0.5707, 0.125, 0.625, 0.09375, 0.625, 0.09375, 0.5707, 0.09375, 0.5707, 0.09375, 0.625, 0.0625, 0.625, 0.0625, 0.5707, 0.0625, 0.5707, 0.0625, 0.625, 0.03125, 0.625, 0.03125, 0.5707, 0.03125, 0.5707, 0.03125, 0.625, 0.0, 0.625, 0.0, 0.5707, 1.0, 0.625, 1.0, 0.6875, 0.9688, 0.6875, 0.9688, 0.625, 0.9688, 0.625, 0.9688, 0.6875, 0.9375, 0.6875, 0.9375, 0.625, 0.9375, 0.625, 0.9375, 0.6875, 0.9062, 0.6875, 0.9062, 0.625, 0.9062, 0.625, 0.9062, 0.6875, 0.875, 0.6875, 0.875, 0.625, 0.875, 0.625, 0.875, 0.6875, 0.8438, 0.6875, 0.8438, 0.625, 0.8438, 0.625, 0.8438, 0.6875, 0.8125, 0.6875, 0.8125, 0.625, 0.8125, 0.625, 0.8125, 0.6875, 0.7812, 0.6875, 0.7812, 0.625, 0.7812, 0.625, 0.7812, 0.6875, 0.75, 0.6875, 0.75, 0.625, 0.75, 0.625, 0.75, 0.6875, 0.7188, 0.6875, 0.7188, 0.625, 0.7188, 0.625, 0.7188, 0.6875, 0.6875, 0.6875, 0.6875, 0.625, 0.6875, 0.625, 0.6875, 0.6875, 0.6562, 0.6875, 0.6562, 0.625, 0.6562, 0.625, 0.6562, 0.6875, 0.625, 0.6875, 0.625, 0.625, 0.625, 0.625, 0.625, 0.6875, 0.5938, 0.6875, 0.5938, 0.625, 0.5938, 0.625, 0.5938, 0.6875, 0.5625, 0.6875, 0.5625, 0.625, 0.5625, 0.625, 0.5625, 0.6875, 0.5312, 0.6875, 0.5312, 0.625, 0.5312, 0.625, 0.5312, 0.6875, 0.5, 0.6875, 0.5, 0.625, 0.5, 0.625, 0.5, 0.6875, 0.4688, 0.6875, 0.4688, 0.625, 0.4688, 0.625, 0.4688, 0.6875, 0.4375, 0.6875, 0.4375, 0.625, 0.4375, 0.625, 0.4375, 0.6875, 0.4062, 0.6875, 0.4062, 0.625, 0.4062, 0.625, 0.4062, 0.6875, 0.375, 0.6875, 0.375, 0.625, 0.375, 0.625, 0.375, 0.6875, 0.3438, 0.6875, 0.3438, 0.625, 0.3438, 0.625, 0.3438, 0.6875, 0.3125, 0.6875, 0.3125, 0.625, 0.3125, 0.625, 0.3125, 0.6875, 0.2812, 0.6875, 0.2812, 0.625, 0.2812, 0.625, 0.2812, 0.6875, 0.25, 0.6875, 0.25, 0.625, 0.25, 0.625, 0.25, 0.6875, 0.2188, 0.6875, 0.2188, 0.625, 0.2188, 0.625, 0.2188, 0.6875, 0.1875, 0.6875, 0.1875, 0.625, 0.1875, 0.625, 0.1875, 0.6875, 0.1562, 0.6875, 0.1562, 0.625, 0.1562, 0.625, 0.1562, 0.6875, 0.125, 0.6875, 0.125, 0.625, 0.125, 0.625, 0.125, 0.6875, 0.09375, 0.6875, 0.09375, 0.625, 0.09375, 0.625, 0.09375, 0.6875, 0.0625, 0.6875, 0.0625, 0.625, 0.0625, 0.625, 0.0625, 0.6875, 0.03125, 0.6875, 0.03125, 0.625, 0.03125, 0.625, 0.03125, 0.6875, 0.0, 0.6875, 0.0, 0.625, 1.0, 0.75, 1.0, 0.8125, 0.9688, 0.8125, 0.9688, 0.75, 0.9688, 0.75, 0.9688, 0.8125, 0.9375, 0.8125, 0.9375, 0.75, 0.9375, 0.75, 0.9375, 0.8125, 0.9062, 0.8125, 0.9062, 0.75, 0.9062, 0.75, 0.9062, 0.8125, 0.875, 0.8125, 0.875, 0.75, 0.875, 0.75, 0.875, 0.8125, 0.8438, 0.8125, 0.8438, 0.75, 0.8438, 0.75, 0.8438, 0.8125, 0.8125, 0.8125, 0.8125, 0.75, 0.8125, 0.75, 0.8125, 0.8125, 0.7812, 0.8125, 0.7812, 0.75, 0.7812, 0.75, 0.7812, 0.8125, 0.75, 0.8125, 0.75, 0.75, 0.75, 0.75, 0.75, 0.8125, 0.7188, 0.8125, 0.7188, 0.75, 0.7188, 0.75, 0.7188, 0.8125, 0.6875, 0.8125, 0.6875, 0.75, 0.6875, 0.75, 0.6875, 0.8125, 0.6562, 0.8125, 0.6562, 0.75, 0.6562, 0.75, 0.6562, 0.8125, 0.625, 0.8125, 0.625, 0.75, 0.625, 0.75, 0.625, 0.8125, 0.5938, 0.8125, 0.5938, 0.75, 0.5938, 0.75, 0.5938, 0.8125, 0.5625, 0.8125, 0.5625, 0.75, 0.5625, 0.75, 0.5625, 0.8125, 0.5312, 0.8125, 0.5312, 0.75, 0.5312, 0.75, 0.5312, 0.8125, 0.5, 0.8125, 0.5, 0.75, 0.5, 0.75, 0.5, 0.8125, 0.4688, 0.8125, 0.4688, 0.75, 0.4688, 0.75, 0.4688, 0.8125, 0.4375, 0.8125, 0.4375, 0.75, 0.4375, 0.75, 0.4375, 0.8125, 0.4062, 0.8125, 0.4062, 0.75, 0.4062, 0.75, 0.4062, 0.8125, 0.375, 0.8125, 0.375, 0.75, 0.375, 0.75, 0.375, 0.8125, 0.3438, 0.8125, 0.3438, 0.75, 0.3438, 0.75, 0.3438, 0.8125, 0.3125, 0.8125, 0.3125, 0.75, 0.3125, 0.75, 0.3125, 0.8125, 0.2812, 0.8125, 0.2812, 0.75, 0.2812, 0.75, 0.2812, 0.8125, 0.25, 0.8125, 0.25, 0.75, 0.25, 0.75, 0.25, 0.8125, 0.2188, 0.8125, 0.2188, 0.75, 0.2188, 0.75, 0.2188, 0.8125, 0.1875, 0.8125, 0.1875, 0.75, 0.1875, 0.75, 0.1875, 0.8125, 0.1562, 0.8125, 0.1562, 0.75, 0.1562, 0.75, 0.1562, 0.8125, 0.125, 0.8125, 0.125, 0.75, 0.125, 0.75, 0.125, 0.8125, 0.09375, 0.8125, 0.09375, 0.75, 0.09375, 0.75, 0.09375, 0.8125, 0.0625, 0.8125, 0.0625, 0.75, 0.0625, 0.75, 0.0625, 0.8125, 0.03125, 0.8125, 0.03125, 0.75, 0.03125, 0.75, 0.03125, 0.8125, 0.0, 0.8125, 0.0, 0.75, 0.03125, 0.9277, 0.03125, 0.9375, 0.0, 0.9375, 0.0, 0.9277, 0.0625, 0.9277, 0.0625, 0.9375, 0.03125, 0.9375, 0.03125, 0.9277, 0.09375, 0.9277, 0.09375, 0.9375, 0.0625, 0.9375, 0.0625, 0.9277, 0.125, 0.9277, 0.125, 0.9375, 0.09375, 0.9375, 0.09375, 0.9277, 0.1562, 0.9277, 0.1562, 0.9375, 0.125, 0.9375, 0.125, 0.9277, 0.1875, 0.9277, 0.1875, 0.9375, 0.1562, 0.9375, 0.1562, 0.9277, 0.2188, 0.9277, 0.2188, 0.9375, 0.1875, 0.9375, 0.1875, 0.9277, 0.25, 0.9277, 0.25, 0.9375, 0.2188, 0.9375, 0.2188, 0.9277, 0.2812, 0.9277, 0.2812, 0.9375, 0.25, 0.9375, 0.25, 0.9277, 0.3125, 0.9277, 0.3125, 0.9375, 0.2812, 0.9375, 0.2812, 0.9277, 0.3438, 0.9277, 0.3438, 0.9375, 0.3125, 0.9375, 0.3125, 0.9277, 0.375, 0.9277, 0.375, 0.9375, 0.3438, 0.9375, 0.3438, 0.9277, 0.4062, 0.9277, 0.4062, 0.9375, 0.375, 0.9375, 0.375, 0.9277, 0.4375, 0.9277, 0.4375, 0.9375, 0.4062, 0.9375, 0.4062, 0.9277, 0.4687, 0.9277, 0.4688, 0.9375, 0.4375, 0.9375, 0.4375, 0.9277, 0.5, 0.9277, 0.5, 0.9375, 0.4688, 0.9375, 0.4687, 0.9277, 0.5312, 0.9277, 0.5312, 0.9375, 0.5, 0.9375, 0.5, 0.9277, 0.5625, 0.9277, 0.5625, 0.9375, 0.5312, 0.9375, 0.5312, 0.9277, 0.5938, 0.9277, 0.5938, 0.9375, 0.5625, 0.9375, 0.5625, 0.9277, 0.625, 0.9277, 0.625, 0.9375, 0.5938, 0.9375, 0.5938, 0.9277, 0.6562, 0.9277, 0.6562, 0.9375, 0.625, 0.9375, 0.625, 0.9277, 0.6875, 0.9277, 0.6875, 0.9375, 0.6562, 0.9375, 0.6562, 0.9277, 0.7188, 0.9277, 0.7188, 0.9375, 0.6875, 0.9375, 0.6875, 0.9277, 0.75, 0.9277, 0.75, 0.9375, 0.7188, 0.9375, 0.7188, 0.9277, 0.7812, 0.9277, 0.7812, 0.9375, 0.75, 0.9375, 0.75, 0.9277, 0.8125, 0.9277, 0.8125, 0.9375, 0.7812, 0.9375, 0.7812, 0.9277, 0.8438, 0.9277, 0.8438, 0.9375, 0.8125, 0.9375, 0.8125, 0.9277, 0.875, 0.9277, 0.875, 0.9375, 0.8438, 0.9375, 0.8438, 0.9277, 0.9062, 0.9277, 0.9062, 0.9375, 0.875, 0.9375, 0.875, 0.9277, 0.9375, 0.9277, 0.9375, 0.9375, 0.9062, 0.9375, 0.9062, 0.9277, 0.9688, 0.9277, 0.9688, 0.9375, 0.9375, 0.9375, 0.9375, 0.9277, 1.0, 0.9277, 1.0, 0.9375, 0.9688, 0.9375, 0.9688, 0.9277, 0.03125, 0.5, 0.03125, 0.5625, 0.0, 0.5625, 0.0, 0.5, 0.0625, 0.5, 0.0625, 0.5625, 0.03125, 0.5625, 0.03125, 0.5, 0.09375, 0.5, 0.09375, 0.5625, 0.0625, 0.5625, 0.0625, 0.5, 0.125, 0.5, 0.125, 0.5625, 0.09375, 0.5625, 0.09375, 0.5, 0.1562, 0.5, 0.1562, 0.5625, 0.125, 0.5625, 0.125, 0.5, 0.1875, 0.5, 0.1875, 0.5625, 0.1562, 0.5625, 0.1562, 0.5, 0.2188, 0.5, 0.2188, 0.5625, 0.1875, 0.5625, 0.1875, 0.5, 0.25, 0.5, 0.25, 0.5625, 0.2188, 0.5625, 0.2188, 0.5, 0.2812, 0.5, 0.2812, 0.5625, 0.25, 0.5625, 0.25, 0.5, 0.3125, 0.5, 0.3125, 0.5625, 0.2812, 0.5625, 0.2812, 0.5, 0.3438, 0.5, 0.3438, 0.5625, 0.3125, 0.5625, 0.3125, 0.5, 0.375, 0.5, 0.375, 0.5625, 0.3438, 0.5625, 0.3438, 0.5, 0.4062, 0.5, 0.4062, 0.5625, 0.375, 0.5625, 0.375, 0.5, 0.4375, 0.5, 0.4375, 0.5625, 0.4062, 0.5625, 0.4062, 0.5, 0.4688, 0.5, 0.4688, 0.5625, 0.4375, 0.5625, 0.4375, 0.5, 0.5, 0.5, 0.5, 0.5625, 0.4688, 0.5625, 0.4688, 0.5, 0.5312, 0.5, 0.5312, 0.5625, 0.5, 0.5625, 0.5, 0.5, 0.5625, 0.5, 0.5625, 0.5625, 0.5312, 0.5625, 0.5312, 0.5, 0.5938, 0.5, 0.5938, 0.5625, 0.5625, 0.5625, 0.5625, 0.5, 0.625, 0.5, 0.625, 0.5625, 0.5938, 0.5625, 0.5938, 0.5, 0.6562, 0.5, 0.6562, 0.5625, 0.625, 0.5625, 0.625, 0.5, 0.6875, 0.5, 0.6875, 0.5625, 0.6562, 0.5625, 0.6562, 0.5, 0.7188, 0.5, 0.7188, 0.5625, 0.6875, 0.5625, 0.6875, 0.5, 0.75, 0.5, 0.75, 0.5625, 0.7188, 0.5625, 0.7188, 0.5, 0.7812, 0.5, 0.7812, 0.5625, 0.75, 0.5625, 0.75, 0.5, 0.8125, 0.5, 0.8125, 0.5625, 0.7812, 0.5625, 0.7812, 0.5, 0.8438, 0.5, 0.8438, 0.5625, 0.8125, 0.5625, 0.8125, 0.5, 0.875, 0.5, 0.875, 0.5625, 0.8438, 0.5625, 0.8438, 0.5, 0.9062, 0.5, 0.9062, 0.5625, 0.875, 0.5625, 0.875, 0.5, 0.9375, 0.5, 0.9375, 0.5625, 0.9062, 0.5625, 0.9062, 0.5, 0.9688, 0.5, 0.9688, 0.5625, 0.9375, 0.5625, 0.9375, 0.5, 1.0, 0.5, 1.0, 0.5625, 0.9688, 0.5625, 0.9688, 0.5, 1.0, 0.875, 1.0, 0.9277, 0.9688, 0.9277, 0.9688, 0.875, 0.9688, 0.875, 0.9688, 0.9277, 0.9375, 0.9277, 0.9375, 0.875, 0.9375, 0.875, 0.9375, 0.9277, 0.9062, 0.9277, 0.9062, 0.875, 0.9062, 0.875, 0.9062, 0.9277, 0.875, 0.9277, 0.875, 0.875, 0.875, 0.875, 0.875, 0.9277, 0.8438, 0.9277, 0.8438, 0.875, 0.8438, 0.875, 0.8438, 0.9277, 0.8125, 0.9277, 0.8125, 0.875, 0.8125, 0.875, 0.8125, 0.9277, 0.7812, 0.9277, 0.7812, 0.875, 0.7812, 0.875, 0.7812, 0.9277, 0.75, 0.9277, 0.75, 0.875, 0.75, 0.875, 0.75, 0.9277, 0.7188, 0.9277, 0.7188, 0.875, 0.7188, 0.875, 0.7188, 0.9277, 0.6875, 0.9277, 0.6875, 0.875, 0.6875, 0.875, 0.6875, 0.9277, 0.6562, 0.9277, 0.6562, 0.875, 0.6562, 0.875, 0.6562, 0.9277, 0.625, 0.9277, 0.625, 0.875, 0.625, 0.875, 0.625, 0.9277, 0.5938, 0.9277, 0.5938, 0.875, 0.5938, 0.875, 0.5938, 0.9277, 0.5625, 0.9277, 0.5625, 0.875, 0.5625, 0.875, 0.5625, 0.9277, 0.5312, 0.9277, 0.5312, 0.875, 0.5312, 0.875, 0.5312, 0.9277, 0.5, 0.9277, 0.5, 0.875, 0.5, 0.875, 0.5, 0.9277, 0.4687, 0.9277, 0.4688, 0.875, 0.4688, 0.875, 0.4687, 0.9277, 0.4375, 0.9277, 0.4375, 0.875, 0.4375, 0.875, 0.4375, 0.9277, 0.4062, 0.9277, 0.4062, 0.875, 0.4062, 0.875, 0.4062, 0.9277, 0.375, 0.9277, 0.375, 0.875, 0.375, 0.875, 0.375, 0.9277, 0.3438, 0.9277, 0.3438, 0.875, 0.3438, 0.875, 0.3438, 0.9277, 0.3125, 0.9277, 0.3125, 0.875, 0.3125, 0.875, 0.3125, 0.9277, 0.2812, 0.9277, 0.2812, 0.875, 0.2812, 0.875, 0.2812, 0.9277, 0.25, 0.9277, 0.25, 0.875, 0.25, 0.875, 0.25, 0.9277, 0.2188, 0.9277, 0.2188, 0.875, 0.2188, 0.875, 0.2188, 0.9277, 0.1875, 0.9277, 0.1875, 0.875, 0.1875, 0.875, 0.1875, 0.9277, 0.1562, 0.9277, 0.1562, 0.875, 0.1562, 0.875, 0.1562, 0.9277, 0.125, 0.9277, 0.125, 0.875, 0.125, 0.875, 0.125, 0.9277, 0.09375, 0.9277, 0.09375, 0.875, 0.09375, 0.875, 0.09375, 0.9277, 0.0625, 0.9277, 0.0625, 0.875, 0.0625, 0.875, 0.0625, 0.9277, 0.03125, 0.9277, 0.03125, 0.875, 0.03125, 0.875, 0.03125, 0.9277, 0.0, 0.9277, 0.0, 0.875, 0.03125, 0.5625, 0.03125, 0.5707, 0.0, 0.5707, 0.0, 0.5625, 0.0625, 0.5625, 0.0625, 0.5707, 0.03125, 0.5707, 0.03125, 0.5625, 0.09375, 0.5625, 0.09375, 0.5707, 0.0625, 0.5707, 0.0625, 0.5625, 0.125, 0.5625, 0.125, 0.5707, 0.09375, 0.5707, 0.09375, 0.5625, 0.1562, 0.5625, 0.1562, 0.5707, 0.125, 0.5707, 0.125, 0.5625, 0.1875, 0.5625, 0.1875, 0.5707, 0.1562, 0.5707, 0.1562, 0.5625, 0.2188, 0.5625, 0.2188, 0.5707, 0.1875, 0.5707, 0.1875, 0.5625, 0.25, 0.5625, 0.25, 0.5707, 0.2188, 0.5707, 0.2188, 0.5625, 0.2812, 0.5625, 0.2812, 0.5707, 0.25, 0.5707, 0.25, 0.5625, 0.3125, 0.5625, 0.3125, 0.5707, 0.2812, 0.5707, 0.2812, 0.5625, 0.3438, 0.5625, 0.3438, 0.5707, 0.3125, 0.5707, 0.3125, 0.5625, 0.375, 0.5625, 0.375, 0.5707, 0.3438, 0.5707, 0.3438, 0.5625, 0.4062, 0.5625, 0.4062, 0.5707, 0.375, 0.5707, 0.375, 0.5625, 0.4375, 0.5625, 0.4375, 0.5707, 0.4062, 0.5707, 0.4062, 0.5625, 0.4688, 0.5625, 0.4688, 0.5707, 0.4375, 0.5707, 0.4375, 0.5625, 0.5, 0.5625, 0.5, 0.5707, 0.4688, 0.5707, 0.4688, 0.5625, 0.5312, 0.5625, 0.5312, 0.5707, 0.5, 0.5707, 0.5, 0.5625, 0.5625, 0.5625, 0.5625, 0.5707, 0.5312, 0.5707, 0.5312, 0.5625, 0.5938, 0.5625, 0.5938, 0.5707, 0.5625, 0.5707, 0.5625, 0.5625, 0.625, 0.5625, 0.625, 0.5707, 0.5938, 0.5707, 0.5938, 0.5625, 0.6562, 0.5625, 0.6562, 0.5707, 0.625, 0.5707, 0.625, 0.5625, 0.6875, 0.5625, 0.6875, 0.5707, 0.6562, 0.5707, 0.6562, 0.5625, 0.7188, 0.5625, 0.7188, 0.5707, 0.6875, 0.5707, 0.6875, 0.5625, 0.75, 0.5625, 0.75, 0.5707, 0.7188, 0.5707, 0.7188, 0.5625, 0.7812, 0.5625, 0.7812, 0.5707, 0.75, 0.5707, 0.75, 0.5625, 0.8125, 0.5625, 0.8125, 0.5707, 0.7812, 0.5707, 0.7812, 0.5625, 0.8438, 0.5625, 0.8438, 0.5707, 0.8125, 0.5707, 0.8125, 0.5625, 0.875, 0.5625, 0.875, 0.5707, 0.8438, 0.5707, 0.8438, 0.5625, 0.9062, 0.5625, 0.9062, 0.5707, 0.875, 0.5707, 0.875, 0.5625, 0.9375, 0.5625, 0.9375, 0.5707, 0.9062, 0.5707, 0.9062, 0.5625, 0.9688, 0.5625, 0.9688, 0.5707, 0.9375, 0.5707, 0.9375, 0.5625, 1.0, 0.5625, 1.0, 0.5707, 0.9688, 0.5707, 0.9688, 0.5625])
me_cylinder.use_remesh_fix_poles = True
me_cylinder.use_remesh_preserve_attributes = False
me_cylinder.use_mirror_vertex_groups = False
me_cylinder.update()

# ---- objects
ob_torus_001 = bpy.data.objects.new('Torus.001', me_torus_001)
ob_cylinder = bpy.data.objects.new('Cylinder', me_cylinder)

# ---- transforms, parenting, visibility, modifiers, constraints
ob_torus_001.location = (0.0, 0.0, 1.124)
ob_torus_001.rotation_euler = (0.0, -1.55, 0.0)
ob_torus_001.lineart.crease_threshold = 0.0
ob_cylinder.location = (0.0, 0.0, 1.121)
ob_cylinder.rotation_euler = (0.0, 14.13, 0.0)
ob_cylinder.scale = (0.5077, 0.5077, 0.3353)
ob_cylinder.lineart.crease_threshold = 0.0

# ---- collection membership
col_collection.objects.link(ob_torus_001)
col_collection.objects.link(ob_cylinder)

# ---- scene / render settings (as saved in the file)
scene.frame_start = 1; scene.frame_end = 250; scene.frame_set(1)
scene.render.engine = 'BLENDER_EEVEE_NEXT'
scene.cycles.use_denoising = False
scene.cycles.samples = 128
scene.cycles.sampling_pattern = 'TABULATED_SOBOL'
scene.cycles.use_adaptive_sampling = False
scene.cycles.use_light_tree = False
scene.view_settings.view_transform = 'Filmic'
bpy.context.view_layer.update()

# ---- added for rendering (the .blend has no active camera and no usable light): camera, sun
cam_auto = bpy.data.cameras.new('AutoCamera')
cam_auto.lens = 50.0
cam_auto.sensor_width = 36.0
cam_auto.clip_end = 1000.0
ob_auto_camera = bpy.data.objects.new('AutoCamera', cam_auto)
scene.collection.objects.link(ob_auto_camera)
ob_auto_camera.location = (3.01533, -3.61839, 3.53577)
ob_auto_camera.rotation_euler = (1.09748, -7.21219e-08, 0.694738)
scene.camera = ob_auto_camera
light_auto_sun = bpy.data.lights.new('AutoSun', 'SUN')
light_auto_sun.energy = 3.0
light_auto_sun.angle = 0.0523599
ob_auto_sun = bpy.data.objects.new('AutoSun', light_auto_sun)
scene.collection.objects.link(ob_auto_sun)
ob_auto_sun.rotation_euler = (0.872665, 0.174533, 0.523599)
bpy.context.view_layer.update()
